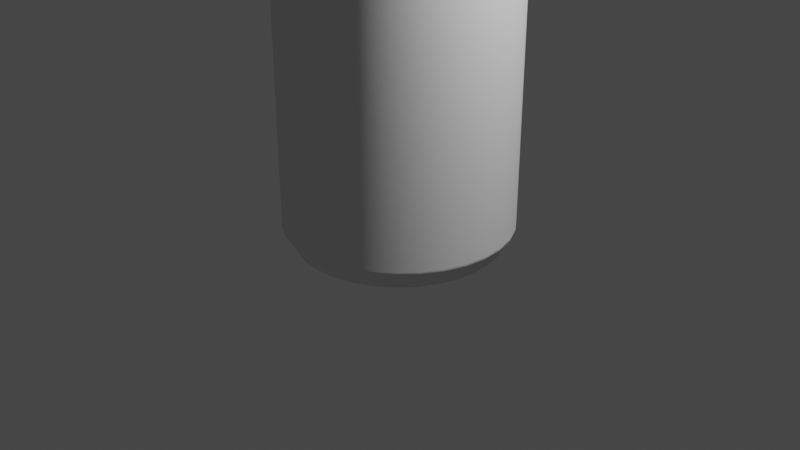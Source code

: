 # Source: Lata.blend  (saved by Blender 3.1.7; exported with 4.5.12 LTS)
import bpy
from mathutils import Matrix  # noqa: F401  (used for matrix-valued properties, if any)

bpy.ops.wm.read_factory_settings(use_empty=True)
scene = bpy.context.scene
scene.name = 'Scene'

# ---- collections
col_collection = bpy.data.collections.new('Collection'); scene.collection.children.link(col_collection)

# ---- world
world_world = bpy.data.worlds.new('World'); scene.world = world_world
world_world.use_nodes = True; world_world.node_tree.nodes.clear()
_N = world_world.node_tree.nodes; _L = world_world.node_tree.links
n0 = _N.new('ShaderNodeOutputWorld'); n0.name = 'World Output'; n0.location = (300, 300)
n1 = _N.new('ShaderNodeBackground'); n1.name = 'Background'; n1.location = (10, 300)
n1.inputs[0].default_value = (0.05088, 0.05088, 0.05088, 1.0)
_L.new(n1.outputs[0], n0.inputs[0])
n0.is_active_output = True
world_world.color = (0.05088, 0.05088, 0.05088)
world_world.use_sun_shadow = False
world_world.sun_shadow_jitter_overblur = 0.0

# ---- cameras
cam_camera = bpy.data.cameras.new('Camera')
cam_camera.clip_end = 100.0
cam_camera.ortho_scale = 7.314

# ---- lights
light_light = bpy.data.lights.new('Light', 'POINT')
light_light.transmission_factor = 0.0
light_light.energy = 1000.0
light_light.shadow_soft_size = 0.1
light_light.shadow_maximum_resolution = 0.006
light_light.use_absolute_resolution = True

# ---- meshes
me_cylinder = bpy.data.meshes.new('Cylinder')
me_cylinder.from_pydata([(2.664e-08, 0.1961, -1.542), (-3.777e-08, 1.029, 1.954), (0.03826, 0.1924, -1.542), (0.2007, 1.009, 1.954), (0.07506, 0.1812, -1.542), (0.3936, 0.9502, 1.954), (0.109, 0.1631, -1.542), (0.5714, 0.8552, 1.954), (0.1387, 0.1387, -1.542), (0.7273, 0.7273, 1.954), (0.1631, 0.109, -1.542), (0.8552, 0.5714, 1.954), (0.1812, 0.07506, -1.542), (0.9502, 0.3936, 1.954), (0.1924, 0.03826, -1.542), (1.009, 0.2007, 1.954), (0.1961, -2.031e-08, -1.542), (1.029, -4.801e-08, 1.954), (0.1924, -0.03826, -1.542), (1.009, -0.2007, 1.954), (0.1812, -0.07506, -1.542), (0.9502, -0.3936, 1.954), (0.1631, -0.109, -1.542), (0.8552, -0.5714, 1.954), (0.1387, -0.1387, -1.542), (0.7273, -0.7273, 1.954), (0.109, -0.1631, -1.542), (0.5714, -0.8552, 1.954), (0.07506, -0.1812, -1.542), (0.3936, -0.9502, 1.954), (0.03827, -0.1924, -1.542), (0.2007, -1.009, 1.954), (7.941e-09, -0.1961, -1.542), (-9.383e-08, -1.029, 1.954), (-0.03826, -0.1924, -1.542), (-0.2007, -1.009, 1.954), (-0.07506, -0.1812, -1.542), (-0.3936, -0.9502, 1.954), (-0.109, -0.1631, -1.542), (-0.5714, -0.8552, 1.954), (-0.1387, -0.1387, -1.542), (-0.7273, -0.7273, 1.954), (-0.1631, -0.109, -1.542), (-0.8552, -0.5714, 1.954), (-0.1812, -0.07506, -1.542), (-0.9502, -0.3936, 1.954), (-0.1924, -0.03827, -1.542), (-1.009, -0.2007, 1.954), (-0.1961, -6.991e-08, -1.542), (-1.029, 1.411e-08, 1.954), (-0.1924, 0.03826, -1.542), (-1.009, 0.2007, 1.954), (-0.1812, 0.07506, -1.542), (-0.9502, 0.3936, 1.954), (-0.1631, 0.109, -1.542), (-0.8552, 0.5714, 1.954), (-0.1387, 0.1387, -1.542), (-0.7273, 0.7273, 1.954), (-0.109, 0.1631, -1.542), (-0.5714, 0.8552, 1.954), (-0.07506, 0.1812, -1.542), (-0.3936, 0.9502, 1.954), (-0.03826, 0.1924, -1.542), (-0.2007, 1.009, 1.954), (0.2309, 1.161, 1.598), (0.0, 1.184, 1.598), (0.453, 1.094, 1.598), (0.6576, 0.9842, 1.598), (0.837, 0.837, 1.598), (0.9842, 0.6576, 1.598), (1.094, 0.453, 1.598), (1.161, 0.2309, 1.598), (1.184, -5.174e-08, 1.598), (1.161, -0.2309, 1.598), (1.094, -0.453, 1.598), (0.9842, -0.6576, 1.598), (0.837, -0.837, 1.598), (0.6576, -0.9842, 1.598), (0.453, -1.094, 1.598), (0.2309, -1.161, 1.598), (-1.035e-07, -1.184, 1.598), (-0.2309, -1.161, 1.598), (-0.453, -1.094, 1.598), (-0.6576, -0.9842, 1.598), (-0.837, -0.837, 1.598), (-0.9842, -0.6576, 1.598), (-1.094, -0.453, 1.598), (-1.161, -0.2309, 1.598), (-1.184, 1.411e-08, 1.598), (-1.161, 0.2309, 1.598), (-1.094, 0.453, 1.598), (-0.9842, 0.6576, 1.598), (-0.837, 0.837, 1.598), (-0.6576, 0.9842, 1.598), (-0.453, 1.094, 1.598), (-0.2309, 1.161, 1.598), (0.2186, 1.099, 1.718), (-1.486e-08, 1.121, 1.718), (0.4289, 1.035, 1.718), (0.6226, 0.9318, 1.718), (0.7924, 0.7924, 1.718), (0.9318, 0.6226, 1.718), (1.035, 0.4289, 1.718), (1.099, 0.2186, 1.718), (1.121, -5.009e-08, 1.718), (1.099, -0.2186, 1.718), (1.035, -0.4289, 1.718), (0.9318, -0.6226, 1.718), (0.7924, -0.7924, 1.718), (0.6226, -0.9318, 1.718), (0.4289, -1.035, 1.718), (0.2186, -1.099, 1.718), (-9.97e-08, -1.121, 1.718), (-0.2186, -1.099, 1.718), (-0.4289, -1.035, 1.718), (-0.6226, -0.9318, 1.718), (-0.7924, -0.7924, 1.718), (-0.9318, -0.6226, 1.718), (-1.035, -0.4289, 1.718), (-1.099, -0.2186, 1.718), (-1.121, 1.411e-08, 1.718), (-1.099, 0.2186, 1.718), (-1.035, 0.4289, 1.718), (-0.9318, 0.6226, 1.718), (-0.7924, 0.7924, 1.718), (-0.6226, 0.9318, 1.718), (-0.4289, 1.035, 1.718), (-0.2186, 1.099, 1.718), (0.2093, 1.052, 1.824), (-2.644e-08, 1.073, 1.824), (0.4106, 0.9914, 1.824), (0.5962, 0.8922, 1.824), (0.7588, 0.7588, 1.824), (0.8922, 0.5962, 1.824), (0.9914, 0.4106, 1.824), (1.052, 0.2093, 1.824), (1.073, -4.884e-08, 1.824), (1.052, -0.2093, 1.824), (0.9914, -0.4106, 1.824), (0.8922, -0.5962, 1.824), (0.7588, -0.7588, 1.824), (0.5962, -0.8922, 1.824), (0.4106, -0.9914, 1.824), (0.2093, -1.052, 1.824), (-9.65e-08, -1.073, 1.824), (-0.2093, -1.052, 1.824), (-0.4106, -0.9914, 1.824), (-0.5962, -0.8922, 1.824), (-0.7588, -0.7588, 1.824), (-0.8922, -0.5962, 1.824), (-0.9914, -0.4106, 1.824), (-1.052, -0.2093, 1.824), (-1.073, 1.411e-08, 1.824), (-1.052, 0.2093, 1.824), (-0.9914, 0.4106, 1.824), (-0.8922, 0.5962, 1.824), (-0.7588, 0.7588, 1.824), (-0.5962, 0.8922, 1.824), (-0.4106, 0.9914, 1.824), (-0.2093, 1.052, 1.824), (0.1852, 0.9312, 1.956), (-6.22e-08, 0.9495, 1.956), (0.3634, 0.8772, 1.956), (0.5275, 0.7895, 1.956), (0.6714, 0.6714, 1.956), (0.7895, 0.5275, 1.956), (0.8772, 0.3634, 1.956), (0.9312, 0.1852, 1.956), (0.9495, -4.657e-08, 1.956), (0.9312, -0.1852, 1.956), (0.8772, -0.3634, 1.956), (0.7895, -0.5275, 1.956), (0.6714, -0.6714, 1.956), (0.5275, -0.7895, 1.956), (0.3634, -0.8772, 1.956), (0.1852, -0.9312, 1.956), (-9.219e-08, -0.9495, 1.956), (-0.1852, -0.9312, 1.956), (-0.3634, -0.8772, 1.956), (-0.5275, -0.7895, 1.956), (-0.6714, -0.6714, 1.956), (-0.7895, -0.5275, 1.956), (-0.8772, -0.3634, 1.956), (-0.9312, -0.1852, 1.956), (-0.9495, 1.454e-08, 1.956), (-0.9312, 0.1852, 1.956), (-0.8772, 0.3634, 1.956), (-0.7895, 0.5275, 1.956), (-0.6714, 0.6714, 1.956), (-0.5275, 0.7895, 1.956), (-0.3634, 0.8772, 1.956), (-0.1852, 0.9312, 1.956), (-1.042, 1.506e-08, 1.976), (-1.022, 0.2032, 1.976), (0.8662, -0.5788, 1.976), (0.7366, -0.7366, 1.976), (-0.9625, 0.3987, 1.976), (0.5788, -0.8662, 1.976), (-0.8662, 0.5788, 1.976), (0.3987, -0.9625, 1.976), (-4.003e-08, 1.042, 1.976), (0.2032, 1.022, 1.976), (-0.7366, 0.7366, 1.976), (0.2032, -1.022, 1.976), (0.3987, 0.9625, 1.976), (-0.5788, 0.8662, 1.976), (-9.681e-08, -1.042, 1.976), (0.5788, 0.8662, 1.976), (-0.3987, 0.9625, 1.976), (-0.2032, -1.022, 1.976), (0.7366, 0.7366, 1.976), (-0.2032, 1.022, 1.976), (-0.3987, -0.9625, 1.976), (0.8662, 0.5788, 1.976), (-0.5788, -0.8662, 1.976), (0.9625, 0.3987, 1.976), (-0.7366, -0.7366, 1.976), (1.022, 0.2032, 1.976), (-0.8662, -0.5788, 1.976), (1.042, -4.786e-08, 1.976), (-0.9625, -0.3987, 1.976), (1.022, -0.2032, 1.976), (-1.022, -0.2032, 1.976), (0.9625, -0.3987, 1.976), (0.2007, 1.009, 1.999), (-4.127e-08, 1.029, 1.999), (0.3936, 0.9502, 1.999), (0.5714, 0.8552, 1.999), (0.7273, 0.7273, 1.999), (0.8552, 0.5714, 1.999), (0.9502, 0.3936, 1.999), (1.009, 0.2007, 1.999), (1.029, -4.801e-08, 1.999), (1.009, -0.2007, 1.999), (0.9502, -0.3936, 1.999), (0.8552, -0.5714, 1.999), (0.7273, -0.7273, 1.999), (0.5714, -0.8552, 1.999), (0.3936, -0.9502, 1.999), (0.2007, -1.009, 1.999), (-9.733e-08, -1.029, 1.999), (-0.2007, -1.009, 1.999), (-0.3936, -0.9502, 1.999), (-0.5714, -0.8552, 1.999), (-0.7273, -0.7273, 1.999), (-0.8552, -0.5714, 1.999), (-0.9502, -0.3936, 1.999), (-1.009, -0.2007, 1.999), (-1.029, 1.411e-08, 1.999), (-1.009, 0.2007, 1.999), (-0.9502, 0.3936, 1.999), (-0.8552, 0.5714, 1.999), (-0.7273, 0.7273, 1.999), (-0.5714, 0.8552, 1.999), (-0.3936, 0.9502, 1.999), (-0.2007, 1.009, 1.999), (0.1967, 0.9887, 1.999), (-4.664e-08, 1.008, 1.999), (0.3858, 0.9313, 1.999), (0.56, 0.8381, 1.999), (0.7128, 0.7128, 1.999), (0.8381, 0.56, 1.999), (0.9313, 0.3858, 1.999), (0.9887, 0.1967, 1.999), (1.008, -4.762e-08, 1.999), (0.9887, -0.1967, 1.999), (0.9313, -0.3858, 1.999), (0.8381, -0.56, 1.999), (0.7128, -0.7128, 1.999), (0.56, -0.8381, 1.999), (0.3858, -0.9313, 1.999), (0.1967, -0.9887, 1.999), (-9.587e-08, -1.008, 1.999), (-0.1967, -0.9887, 1.999), (-0.3858, -0.9313, 1.999), (-0.56, -0.8381, 1.999), (-0.7128, -0.7128, 1.999), (-0.8381, -0.56, 1.999), (-0.9313, -0.3858, 1.999), (-0.9887, -0.1967, 1.999), (-1.008, 1.419e-08, 1.999), (-0.9887, 0.1967, 1.999), (-0.9313, 0.3858, 1.999), (-0.8381, 0.56, 1.999), (-0.7128, 0.7128, 1.999), (-0.56, 0.8381, 1.999), (-0.3858, 0.9313, 1.999), (-0.1967, 0.9887, 1.999), (0.1944, 0.9771, 1.977), (-4.979e-08, 0.9962, 1.977), (0.3812, 0.9204, 1.977), (0.5535, 0.8283, 1.977), (0.7044, 0.7044, 1.977), (0.8283, 0.5535, 1.977), (0.9204, 0.3812, 1.977), (0.9771, 0.1944, 1.977), (0.9962, -4.745e-08, 1.977), (0.9771, -0.1944, 1.977), (0.9204, -0.3812, 1.977), (0.8283, -0.5535, 1.977), (0.7044, -0.7044, 1.977), (0.5535, -0.8283, 1.977), (0.3812, -0.9204, 1.977), (0.1944, -0.9771, 1.977), (-9.516e-08, -0.9962, 1.977), (-0.1944, -0.9771, 1.977), (-0.3812, -0.9204, 1.977), (-0.5535, -0.8283, 1.977), (-0.7044, -0.7044, 1.977), (-0.8283, -0.5535, 1.977), (-0.9204, -0.3812, 1.977), (-0.9771, -0.1944, 1.977), (-0.9962, 1.419e-08, 1.977), (-0.9771, 0.1944, 1.977), (-0.9204, 0.3812, 1.977), (-0.8283, 0.5535, 1.977), (-0.7044, 0.7044, 1.977), (-0.5535, 0.8283, 1.977), (-0.3812, 0.9204, 1.977), (-0.1944, 0.9771, 1.977), (0.0, 1.184, -1.598), (0.2309, 1.161, -1.598), (0.453, 1.094, -1.598), (0.6576, 0.9842, -1.598), (0.837, 0.837, -1.598), (0.9842, 0.6576, -1.598), (1.094, 0.453, -1.598), (1.161, 0.2309, -1.598), (1.184, -5.174e-08, -1.598), (1.161, -0.2309, -1.598), (1.094, -0.453, -1.598), (0.9842, -0.6576, -1.598), (0.837, -0.837, -1.598), (0.6576, -0.9842, -1.598), (0.453, -1.094, -1.598), (0.2309, -1.161, -1.598), (-1.035e-07, -1.184, -1.598), (-0.2309, -1.161, -1.598), (-0.453, -1.094, -1.598), (-0.6576, -0.9842, -1.598), (-0.837, -0.837, -1.598), (-0.9842, -0.6576, -1.598), (-1.094, -0.453, -1.598), (-1.161, -0.2309, -1.598), (-1.184, 1.411e-08, -1.598), (-1.161, 0.2309, -1.598), (-1.094, 0.453, -1.598), (-0.9842, 0.6576, -1.598), (-0.837, 0.837, -1.598), (-0.6576, 0.9842, -1.598), (-0.453, 1.094, -1.598), (-0.2309, 1.161, -1.598), (-1.505e-08, 1.119, -1.688), (0.2183, 1.097, -1.688), (0.4282, 1.034, -1.688), (0.6216, 0.9303, -1.688), (0.7912, 0.7912, -1.688), (0.9303, 0.6216, -1.688), (1.034, 0.4282, -1.688), (1.097, 0.2183, -1.688), (1.119, -5.349e-08, -1.688), (1.097, -0.2183, -1.688), (1.034, -0.4282, -1.688), (0.9303, -0.6216, -1.688), (0.7912, -0.7912, -1.688), (0.6216, -0.9303, -1.688), (0.4282, -1.034, -1.688), (0.2183, -1.097, -1.688), (-9.832e-08, -1.119, -1.688), (-0.2183, -1.097, -1.688), (-0.4282, -1.034, -1.688), (-0.6216, -0.9303, -1.688), (-0.7912, -0.7912, -1.688), (-0.9303, -0.6216, -1.688), (-1.034, -0.4282, -1.688), (-1.097, -0.2183, -1.688), (-1.119, 1.082e-08, -1.688), (-1.097, 0.2183, -1.688), (-1.034, 0.4282, -1.688), (-0.9303, 0.6216, -1.688), (-0.7912, 0.7912, -1.688), (-0.6216, 0.9303, -1.688), (-0.4282, 1.034, -1.688), (-0.2183, 1.097, -1.688), (-1.415e-08, 1.084, -1.752), (0.2115, 1.063, -1.752), (0.4149, 1.002, -1.752), (0.6024, 0.9016, -1.752), (0.7667, 0.7667, -1.752), (0.9016, 0.6024, -1.752), (1.002, 0.4149, -1.752), (1.063, 0.2115, -1.752), (1.084, -5.258e-08, -1.752), (1.063, -0.2115, -1.752), (1.002, -0.4149, -1.752), (0.9016, -0.6024, -1.752), (0.7667, -0.7667, -1.752), (0.6024, -0.9016, -1.752), (0.4149, -1.002, -1.752), (0.2115, -1.063, -1.752), (-9.625e-08, -1.084, -1.752), (-0.2115, -1.063, -1.752), (-0.4149, -1.002, -1.752), (-0.6024, -0.9016, -1.752), (-0.7667, -0.7667, -1.752), (-0.9016, -0.6024, -1.752), (-1.002, -0.4149, -1.752), (-1.063, -0.2115, -1.752), (-1.084, 1.082e-08, -1.752), (-1.063, 0.2115, -1.752), (-1.002, 0.4149, -1.752), (-0.9016, 0.6024, -1.752), (-0.7667, 0.7667, -1.752), (-0.6024, 0.9016, -1.752), (-0.4149, 1.002, -1.752), (-0.2115, 1.063, -1.752), (-1.513e-08, 1.066, -1.793), (0.208, 1.046, -1.793), (0.4081, 0.9852, -1.793), (0.5924, 0.8866, -1.793), (0.754, 0.754, -1.793), (0.8866, 0.5924, -1.793), (0.9852, 0.4081, -1.793), (1.046, 0.208, -1.793), (1.066, -5.432e-08, -1.793), (1.046, -0.208, -1.793), (0.9852, -0.4081, -1.793), (0.8866, -0.5924, -1.793), (0.754, -0.754, -1.793), (0.5924, -0.8866, -1.793), (0.4081, -0.9852, -1.793), (0.208, -1.046, -1.793), (-9.807e-08, -1.066, -1.793), (-0.208, -1.046, -1.793), (-0.4081, -0.9852, -1.793), (-0.5924, -0.8866, -1.793), (-0.754, -0.754, -1.793), (-0.8866, -0.5924, -1.793), (-0.9852, -0.4081, -1.793), (-1.046, -0.208, -1.793), (-1.066, 9.322e-09, -1.793), (-1.046, 0.208, -1.793), (-0.9852, 0.4081, -1.793), (-0.8866, 0.5924, -1.793), (-0.754, 0.754, -1.793), (-0.5924, 0.8866, -1.793), (-0.4081, 0.9852, -1.793), (-0.208, 1.046, -1.793), (-1.399e-08, 1.023, -1.818), (0.1996, 1.003, -1.818), (0.3915, 0.9451, -1.818), (0.5683, 0.8505, -1.818), (0.7233, 0.7233, -1.818), (0.8505, 0.5683, -1.818), (0.9451, 0.3915, -1.818), (1.003, 0.1996, -1.818), (1.023, -5.302e-08, -1.818), (1.003, -0.1996, -1.818), (0.9451, -0.3915, -1.818), (0.8505, -0.5683, -1.818), (0.7233, -0.7233, -1.818), (0.5683, -0.8505, -1.818), (0.3915, -0.9451, -1.818), (0.1996, -1.003, -1.818), (-9.531e-08, -1.023, -1.818), (-0.1996, -1.003, -1.818), (-0.3915, -0.9451, -1.818), (-0.5683, -0.8505, -1.818), (-0.7233, -0.7233, -1.818), (-0.8505, -0.5683, -1.818), (-0.9451, -0.3915, -1.818), (-1.003, -0.1996, -1.818), (-1.023, 9.322e-09, -1.818), (-1.003, 0.1996, -1.818), (-0.9451, 0.3915, -1.818), (-0.8505, 0.5683, -1.818), (-0.7233, 0.7233, -1.818), (-0.5683, 0.8505, -1.818), (-0.3915, 0.9451, -1.818), (-0.1996, 1.003, -1.818), (-1.281e-08, 0.9878, -1.818), (0.1927, 0.9688, -1.818), (0.378, 0.9126, -1.818), (0.5488, 0.8213, -1.818), (0.6985, 0.6985, -1.818), (0.8213, 0.5488, -1.818), (0.9126, 0.378, -1.818), (0.9688, 0.1927, -1.818), (0.9878, -5.197e-08, -1.818), (0.9688, -0.1927, -1.818), (0.9126, -0.378, -1.818), (0.8213, -0.5488, -1.818), (0.6985, -0.6985, -1.818), (0.5488, -0.8213, -1.818), (0.378, -0.9126, -1.818), (0.1927, -0.9688, -1.818), (-9.32e-08, -0.9878, -1.818), (-0.1927, -0.9688, -1.818), (-0.378, -0.9126, -1.818), (-0.5488, -0.8213, -1.818), (-0.6985, -0.6985, -1.818), (-0.8213, -0.5488, -1.818), (-0.9126, -0.378, -1.818), (-0.9688, -0.1927, -1.818), (-0.9878, 9.322e-09, -1.818), (-0.9688, 0.1927, -1.818), (-0.9126, 0.378, -1.818), (-0.8213, 0.5488, -1.818), (-0.6985, 0.6985, -1.818), (-0.5488, 0.8213, -1.818), (-0.378, 0.9126, -1.818), (-0.1927, 0.9688, -1.818), (-1.181e-08, 0.9498, -1.79), (0.1853, 0.9316, -1.79), (0.3635, 0.8775, -1.79), (0.5277, 0.7897, -1.79), (0.6716, 0.6716, -1.79), (0.7897, 0.5277, -1.79), (0.8775, 0.3635, -1.79), (0.9316, 0.1853, -1.79), (0.9498, -5.155e-08, -1.79), (0.9316, -0.1853, -1.79), (0.8775, -0.3635, -1.79), (0.7897, -0.5277, -1.79), (0.6716, -0.6716, -1.79), (0.5277, -0.7897, -1.79), (0.3635, -0.8775, -1.79), (0.1853, -0.9316, -1.79), (-9.05e-08, -0.9498, -1.79), (-0.1853, -0.9316, -1.79), (-0.3635, -0.8775, -1.79), (-0.5277, -0.7897, -1.79), (-0.6716, -0.6716, -1.79), (-0.7897, -0.5277, -1.79), (-0.8775, -0.3635, -1.79), (-0.9316, -0.1853, -1.79), (-0.9498, 9.322e-09, -1.79), (-0.9316, 0.1853, -1.79), (-0.8775, 0.3635, -1.79), (-0.7897, 0.5277, -1.79), (-0.6716, 0.6716, -1.79), (-0.5277, 0.7897, -1.79), (-0.3635, 0.8775, -1.79), (-0.1853, 0.9316, -1.79), (-9.79e-09, 0.8897, -1.753), (0.1736, 0.8726, -1.753), (0.3405, 0.822, -1.753), (0.4943, 0.7398, -1.753), (0.6291, 0.6291, -1.753), (0.7398, 0.4943, -1.753), (0.822, 0.3405, -1.753), (0.8726, 0.1736, -1.753), (0.8897, -5.087e-08, -1.753), (0.8726, -0.1736, -1.753), (0.822, -0.3405, -1.753), (0.7398, -0.4943, -1.753), (0.6291, -0.6291, -1.753), (0.4943, -0.7398, -1.753), (0.3405, -0.822, -1.753), (0.1736, -0.8726, -1.753), (-8.668e-08, -0.8897, -1.753), (-0.1736, -0.8726, -1.753), (-0.3405, -0.822, -1.753), (-0.4943, -0.7398, -1.753), (-0.6291, -0.6291, -1.753), (-0.7398, -0.4943, -1.753), (-0.822, -0.3405, -1.753), (-0.8726, -0.1736, -1.753), (-0.8897, 9.097e-09, -1.753), (-0.8726, 0.1736, -1.753), (-0.822, 0.3405, -1.753), (-0.7398, 0.4943, -1.753), (-0.6291, 0.6291, -1.753), (-0.4943, 0.7398, -1.753), (-0.3405, 0.822, -1.753), (-0.1736, 0.8726, -1.753), (-5.671e-09, 0.7797, -1.696), (0.1521, 0.7647, -1.696), (0.2984, 0.7203, -1.696), (0.4332, 0.6483, -1.696), (0.5513, 0.5513, -1.696), (0.6483, 0.4332, -1.696), (0.7203, 0.2984, -1.696), (0.7647, 0.1521, -1.696), (0.7797, -5.005e-08, -1.696), (0.7647, -0.1521, -1.696), (0.7203, -0.2984, -1.696), (0.6483, -0.4332, -1.696), (0.5513, -0.5513, -1.696), (0.4332, -0.6483, -1.696), (0.2984, -0.7203, -1.696), (0.1521, -0.7647, -1.696), (-7.885e-08, -0.7797, -1.696), (-0.1521, -0.7647, -1.696), (-0.2984, -0.7203, -1.696), (-0.4332, -0.6483, -1.696), (-0.5513, -0.5513, -1.696), (-0.6483, -0.4332, -1.696), (-0.7203, -0.2984, -1.696), (-0.7647, -0.1521, -1.696), (-0.7797, 8.273e-09, -1.696), (-0.7647, 0.1521, -1.696), (-0.7203, 0.2984, -1.696), (-0.6483, 0.4332, -1.696), (-0.5513, 0.5513, -1.696), (-0.4332, 0.6483, -1.696), (-0.2984, 0.7203, -1.696), (-0.1521, 0.7647, -1.696), (-6.372e-10, 0.6452, -1.641), (0.1259, 0.6328, -1.641), (0.2469, 0.5961, -1.641), (0.3585, 0.5365, -1.641), (0.4562, 0.4562, -1.641), (0.5365, 0.3585, -1.641), (0.5961, 0.2469, -1.641), (0.6328, 0.1259, -1.641), (0.6452, -5.005e-08, -1.641), (0.6328, -0.1259, -1.641), (0.5961, -0.2469, -1.641), (0.5365, -0.3585, -1.641), (0.4562, -0.4562, -1.641), (0.3585, -0.5365, -1.641), (0.2469, -0.5961, -1.641), (0.1259, -0.6328, -1.641), (-6.828e-08, -0.6452, -1.641), (-0.1259, -0.6328, -1.641), (-0.2469, -0.5961, -1.641), (-0.3585, -0.5365, -1.641), (-0.4562, -0.4562, -1.641), (-0.5365, -0.3585, -1.641), (-0.5961, -0.2469, -1.641), (-0.6328, -0.1259, -1.641), (-0.6452, 5.756e-09, -1.641), (-0.6328, 0.1259, -1.641), (-0.5961, 0.2469, -1.641), (-0.5365, 0.3585, -1.641), (-0.4562, 0.4562, -1.641), (-0.3585, 0.5365, -1.641), (-0.2469, 0.5961, -1.641), (-0.1259, 0.6328, -1.641), (4.95e-09, 0.496, -1.595), (0.09676, 0.4865, -1.595), (0.1898, 0.4582, -1.595), (0.2756, 0.4124, -1.595), (0.3507, 0.3507, -1.595), (0.4124, 0.2756, -1.595), (0.4582, 0.1898, -1.595), (0.4865, 0.09676, -1.595), (0.496, -5.172e-08, -1.595), (0.4865, -0.09676, -1.595), (0.4582, -0.1898, -1.595), (0.4124, -0.2756, -1.595), (0.3507, -0.3507, -1.595), (0.2756, -0.4124, -1.595), (0.1898, -0.4582, -1.595), (0.09676, -0.4865, -1.595), (-5.431e-08, -0.496, -1.595), (-0.09676, -0.4865, -1.595), (-0.1898, -0.4582, -1.595), (-0.2756, -0.4124, -1.595), (-0.3507, -0.3507, -1.595), (-0.4124, -0.2756, -1.595), (-0.4582, -0.1898, -1.595), (-0.4865, -0.09676, -1.595), (-0.496, 1.845e-09, -1.595), (-0.4865, 0.09676, -1.595), (-0.4582, 0.1898, -1.595), (-0.4124, 0.2756, -1.595), (-0.3507, 0.3507, -1.595), (-0.2756, 0.4124, -1.595), (-0.1898, 0.4582, -1.595), (-0.09676, 0.4865, -1.595), (1.437e-08, 0.3386, -1.557), (0.06606, 0.3321, -1.557), (0.1296, 0.3129, -1.557), (0.1881, 0.2816, -1.557), (0.2394, 0.2394, -1.557), (0.2816, 0.1881, -1.557), (0.3129, 0.1296, -1.557), (0.3321, 0.06606, -1.557), (0.3386, -5.231e-08, -1.557), (0.3321, -0.06606, -1.557), (0.3129, -0.1296, -1.557), (0.2816, -0.1881, -1.557), (0.2394, -0.2394, -1.557), (0.1881, -0.2816, -1.557), (0.1296, -0.3129, -1.557), (0.06606, -0.3321, -1.557), (-1.073e-08, -0.3386, -1.557), (-0.06606, -0.3321, -1.557), (-0.1296, -0.3129, -1.557), (-0.1881, -0.2816, -1.557), (-0.2394, -0.2394, -1.557), (-0.2816, -0.1881, -1.557), (-0.3129, -0.1296, -1.557), (-0.3321, -0.06606, -1.557), (-0.3386, -2.937e-08, -1.557), (-0.3321, 0.06606, -1.557), (-0.3129, 0.1296, -1.557), (-0.2816, 0.1881, -1.557), (-0.2394, 0.2394, -1.557), (-0.1881, 0.2816, -1.557), (-0.1296, 0.3129, -1.557), (-0.06606, 0.3321, -1.557), (0.0, 1.184, -1.574), (0.0, 1.184, 1.574), (0.2309, 1.161, 1.574), (0.2309, 1.161, -1.574), (0.453, 1.094, 1.574), (0.453, 1.094, -1.574), (0.6576, 0.9842, 1.574), (0.6576, 0.9842, -1.574), (0.837, 0.837, 1.574), (0.837, 0.837, -1.574), (0.9842, 0.6576, 1.574), (0.9842, 0.6576, -1.574), (1.094, 0.453, 1.574), (1.094, 0.453, -1.574), (1.161, 0.2309, 1.574), (1.161, 0.2309, -1.574), (1.184, -5.174e-08, 1.574), (1.184, -5.174e-08, -1.574), (1.161, -0.2309, 1.574), (1.161, -0.2309, -1.574), (1.094, -0.453, 1.574), (1.094, -0.453, -1.574), (0.9842, -0.6576, 1.574), (0.9842, -0.6576, -1.574), (0.837, -0.837, 1.574), (0.837, -0.837, -1.574), (0.6576, -0.9842, 1.574), (0.6576, -0.9842, -1.574), (0.453, -1.094, 1.574), (0.453, -1.094, -1.574), (0.2309, -1.161, 1.574), (0.2309, -1.161, -1.574), (-1.035e-07, -1.184, 1.574), (-1.035e-07, -1.184, -1.574), (-0.2309, -1.161, 1.574), (-0.2309, -1.161, -1.574), (-0.453, -1.094, 1.574), (-0.453, -1.094, -1.574), (-0.6576, -0.9842, 1.574), (-0.6576, -0.9842, -1.574), (-0.837, -0.837, 1.574), (-0.837, -0.837, -1.574), (-0.9842, -0.6576, 1.574), (-0.9842, -0.6576, -1.574), (-1.094, -0.453, 1.574), (-1.094, -0.453, -1.574), (-1.161, -0.2309, 1.574), (-1.161, -0.2309, -1.574), (-1.184, 1.411e-08, 1.574), (-1.184, 1.411e-08, -1.574), (-1.161, 0.2309, 1.574), (-1.161, 0.2309, -1.574), (-1.094, 0.453, 1.574), (-1.094, 0.453, -1.574), (-0.9842, 0.6576, 1.574), (-0.9842, 0.6576, -1.574), (-0.837, 0.837, 1.574), (-0.837, 0.837, -1.574), (-0.6576, 0.9842, 1.574), (-0.6576, 0.9842, -1.574), (-0.453, 1.094, 1.574), (-0.453, 1.094, -1.574), (-0.2309, 1.161, 1.574), (-0.2309, 1.161, -1.574), (-2.176e-09, 1.174, 1.616), (0.2291, 1.152, 1.616), (0.4494, 1.085, 1.616), (0.6525, 0.9765, 1.616), (0.8304, 0.8304, 1.616), (0.9765, 0.6525, 1.616), (1.085, 0.4494, 1.616), (1.152, 0.2291, 1.616), (1.174, -5.15e-08, 1.616), (1.152, -0.2291, 1.616), (1.085, -0.4494, 1.616), (0.9765, -0.6525, 1.616), (0.8304, -0.8304, 1.616), (0.6525, -0.9765, 1.616), (0.4494, -1.085, 1.616), (0.2291, -1.152, 1.616), (-1.029e-07, -1.174, 1.616), (-0.2291, -1.152, 1.616), (-0.4494, -1.085, 1.616), (-0.6525, -0.9765, 1.616), (-0.8304, -0.8304, 1.616), (-0.9765, -0.6525, 1.616), (-1.085, -0.4494, 1.616), (-1.152, -0.2291, 1.616), (-1.174, 1.411e-08, 1.616), (-1.152, 0.2291, 1.616), (-1.085, 0.4494, 1.616), (-0.9765, 0.6525, 1.616), (-0.8304, 0.8304, 1.616), (-0.6525, 0.9765, 1.616), (-0.4494, 1.085, 1.616), (-0.2291, 1.152, 1.616), (-3.675e-08, 1.033, 1.942), (0.2014, 1.013, 1.942), (0.3951, 0.954, 1.942), (0.5737, 0.8585, 1.942), (0.7301, 0.7301, 1.942), (0.8585, 0.5737, 1.942), (0.954, 0.3951, 1.942), (1.013, 0.2014, 1.942), (1.033, -4.808e-08, 1.942), (1.013, -0.2014, 1.942), (0.954, -0.3951, 1.942), (0.8585, -0.5737, 1.942), (0.7301, -0.7301, 1.942), (0.5737, -0.8585, 1.942), (0.3951, -0.954, 1.942), (0.2014, -1.013, 1.942), (-9.407e-08, -1.033, 1.942), (-0.2014, -1.013, 1.942), (-0.3951, -0.954, 1.942), (-0.5737, -0.8585, 1.942), (-0.7301, -0.7301, 1.942), (-0.8585, -0.5737, 1.942), (-0.954, -0.3951, 1.942), (-1.013, -0.2014, 1.942), (-1.033, 1.411e-08, 1.942), (-1.013, 0.2014, 1.942), (-0.954, 0.3951, 1.942), (-0.8585, 0.5737, 1.942), (-0.7301, 0.7301, 1.942), (-0.5737, 0.8585, 1.942), (-0.3951, 0.954, 1.942), (-0.2014, 1.013, 1.942), (-5.91e-08, 0.9612, 1.962), (0.1875, 0.9427, 1.962), (0.3678, 0.888, 1.962), (0.534, 0.7992, 1.962), (0.6797, 0.6797, 1.962), (0.7992, 0.534, 1.962), (0.888, 0.3678, 1.962), (0.9427, 0.1875, 1.962), (0.9612, -4.679e-08, 1.962), (0.9427, -0.1875, 1.962), (0.888, -0.3678, 1.962), (0.7992, -0.534, 1.962), (0.6797, -0.6797, 1.962), (0.534, -0.7992, 1.962), (0.3678, -0.888, 1.962), (0.1875, -0.9427, 1.962), (-9.293e-08, -0.9612, 1.962), (-0.1875, -0.9427, 1.962), (-0.3678, -0.888, 1.962), (-0.534, -0.7992, 1.962), (-0.6797, -0.6797, 1.962), (-0.7992, -0.534, 1.962), (-0.888, -0.3678, 1.962), (-0.9427, -0.1875, 1.962), (-0.9612, 1.445e-08, 1.962), (-0.9427, 0.1875, 1.962), (-0.888, 0.3678, 1.962), (-0.7992, 0.534, 1.962), (-0.6797, 0.6797, 1.962), (-0.534, 0.7992, 1.962), (-0.3678, 0.888, 1.962), (-0.1875, 0.9427, 1.962), (0.229, 1.151, -1.612), (-2.344e-09, 1.174, -1.612), (0.4491, 1.084, -1.612), (0.652, 0.9758, -1.612), (0.8298, 0.8298, -1.612), (0.9758, 0.652, -1.612), (1.084, 0.4491, -1.612), (1.151, 0.229, -1.612), (1.174, -5.201e-08, -1.612), (1.151, -0.229, -1.612), (1.084, -0.4491, -1.612), (0.9758, -0.652, -1.612), (0.8298, -0.8298, -1.612), (0.652, -0.9758, -1.612), (0.4491, -1.084, -1.612), (0.229, -1.151, -1.612), (-1.027e-07, -1.174, -1.612), (-0.229, -1.151, -1.612), (-0.4491, -1.084, -1.612), (-0.652, -0.9758, -1.612), (-0.8298, -0.8298, -1.612), (-0.9758, -0.652, -1.612), (-1.084, -0.4491, -1.612), (-1.151, -0.229, -1.612), (-1.174, 1.36e-08, -1.612), (-1.151, 0.229, -1.612), (-1.084, 0.4491, -1.612), (-0.9758, 0.652, -1.612), (-0.8298, 0.8298, -1.612), (-0.652, 0.9758, -1.612), (-0.4491, 1.084, -1.612), (-0.229, 1.151, -1.612)], [], [(705, 65, 64, 706), (706, 64, 66, 708), (708, 66, 67, 710), (710, 67, 68, 712), (712, 68, 69, 714), (714, 69, 70, 716), (716, 70, 71, 718), (718, 71, 72, 720), (720, 72, 73, 722), (722, 73, 74, 724), (724, 74, 75, 726), (726, 75, 76, 728), (728, 76, 77, 730), (730, 77, 78, 732), (732, 78, 79, 734), (734, 79, 80, 736), (736, 80, 81, 738), (738, 81, 82, 740), (740, 82, 83, 742), (742, 83, 84, 744), (744, 84, 85, 746), (746, 85, 86, 748), (748, 86, 87, 750), (750, 87, 88, 752), (752, 88, 89, 754), (754, 89, 90, 756), (756, 90, 91, 758), (758, 91, 92, 760), (760, 92, 93, 762), (762, 93, 94, 764), (193, 192, 248, 249), (764, 94, 95, 766), (766, 95, 65, 705), (0, 2, 4, 6, 8, 10, 12, 14, 16, 18, 20, 22, 24, 26, 28, 30, 32, 34, 36, 38, 40, 42, 44, 46, 48, 50, 52, 54, 56, 58, 60, 62), (768, 769, 64, 65), (769, 770, 66, 64), (770, 771, 67, 66), (771, 772, 68, 67), (772, 773, 69, 68), (773, 774, 70, 69), (774, 775, 71, 70), (775, 776, 72, 71), (776, 777, 73, 72), (777, 778, 74, 73), (778, 779, 75, 74), (779, 780, 76, 75), (780, 781, 77, 76), (781, 782, 78, 77), (782, 783, 79, 78), (783, 784, 80, 79), (784, 785, 81, 80), (785, 786, 82, 81), (786, 787, 83, 82), (787, 788, 84, 83), (788, 789, 85, 84), (789, 790, 86, 85), (790, 791, 87, 86), (791, 792, 88, 87), (792, 793, 89, 88), (793, 794, 90, 89), (794, 795, 91, 90), (795, 796, 92, 91), (796, 797, 93, 92), (797, 798, 94, 93), (798, 799, 95, 94), (799, 768, 65, 95), (129, 128, 96, 97), (128, 130, 98, 96), (130, 131, 99, 98), (131, 132, 100, 99), (132, 133, 101, 100), (133, 134, 102, 101), (134, 135, 103, 102), (135, 136, 104, 103), (136, 137, 105, 104), (137, 138, 106, 105), (138, 139, 107, 106), (139, 140, 108, 107), (140, 141, 109, 108), (141, 142, 110, 109), (142, 143, 111, 110), (143, 144, 112, 111), (144, 145, 113, 112), (145, 146, 114, 113), (146, 147, 115, 114), (147, 148, 116, 115), (148, 149, 117, 116), (149, 150, 118, 117), (150, 151, 119, 118), (151, 152, 120, 119), (152, 153, 121, 120), (153, 154, 122, 121), (154, 155, 123, 122), (155, 156, 124, 123), (156, 157, 125, 124), (157, 158, 126, 125), (158, 159, 127, 126), (159, 129, 97, 127), (800, 801, 128, 129), (801, 802, 130, 128), (802, 803, 131, 130), (803, 804, 132, 131), (804, 805, 133, 132), (805, 806, 134, 133), (806, 807, 135, 134), (807, 808, 136, 135), (808, 809, 137, 136), (809, 810, 138, 137), (810, 811, 139, 138), (811, 812, 140, 139), (812, 813, 141, 140), (813, 814, 142, 141), (814, 815, 143, 142), (815, 816, 144, 143), (816, 817, 145, 144), (817, 818, 146, 145), (818, 819, 147, 146), (819, 820, 148, 147), (820, 821, 149, 148), (821, 822, 150, 149), (822, 823, 151, 150), (823, 824, 152, 151), (824, 825, 153, 152), (825, 826, 154, 153), (826, 827, 155, 154), (827, 828, 156, 155), (828, 829, 157, 156), (829, 830, 158, 157), (830, 831, 159, 158), (831, 800, 129, 159), (160, 161, 191, 190, 189, 188, 187, 186, 185, 184, 183, 182, 181, 180, 179, 178, 177, 176, 175, 174, 173, 172, 171, 170, 169, 168, 167, 166, 165, 164, 163, 162), (195, 194, 235, 236), (196, 193, 249, 250), (197, 195, 236, 237), (198, 196, 250, 251), (199, 197, 237, 238), (201, 200, 225, 224), (202, 198, 251, 252), (203, 199, 238, 239), (204, 201, 224, 226), (205, 202, 252, 253), (206, 203, 239, 240), (207, 204, 226, 227), (208, 205, 253, 254), (209, 206, 240, 241), (210, 207, 227, 228), (211, 208, 254, 255), (212, 209, 241, 242), (213, 210, 228, 229), (200, 211, 255, 225), (214, 212, 242, 243), (215, 213, 229, 230), (216, 214, 243, 244), (217, 215, 230, 231), (218, 216, 244, 245), (219, 217, 231, 232), (220, 218, 245, 246), (221, 219, 232, 233), (222, 220, 246, 247), (223, 221, 233, 234), (192, 222, 247, 248), (194, 223, 234, 235), (23, 21, 223, 194), (49, 47, 222, 192), (21, 19, 221, 223), (47, 45, 220, 222), (19, 17, 219, 221), (45, 43, 218, 220), (17, 15, 217, 219), (43, 41, 216, 218), (15, 13, 215, 217), (41, 39, 214, 216), (13, 11, 213, 215), (39, 37, 212, 214), (1, 63, 211, 200), (11, 9, 210, 213), (37, 35, 209, 212), (63, 61, 208, 211), (9, 7, 207, 210), (35, 33, 206, 209), (61, 59, 205, 208), (7, 5, 204, 207), (33, 31, 203, 206), (59, 57, 202, 205), (5, 3, 201, 204), (31, 29, 199, 203), (57, 55, 198, 202), (3, 1, 200, 201), (29, 27, 197, 199), (55, 53, 196, 198), (27, 25, 195, 197), (53, 51, 193, 196), (25, 23, 194, 195), (51, 49, 192, 193), (257, 256, 224, 225), (256, 258, 226, 224), (258, 259, 227, 226), (259, 260, 228, 227), (260, 261, 229, 228), (261, 262, 230, 229), (262, 263, 231, 230), (263, 264, 232, 231), (264, 265, 233, 232), (265, 266, 234, 233), (266, 267, 235, 234), (267, 268, 236, 235), (268, 269, 237, 236), (269, 270, 238, 237), (270, 271, 239, 238), (271, 272, 240, 239), (272, 273, 241, 240), (273, 274, 242, 241), (274, 275, 243, 242), (275, 276, 244, 243), (276, 277, 245, 244), (277, 278, 246, 245), (278, 279, 247, 246), (279, 280, 248, 247), (280, 281, 249, 248), (281, 282, 250, 249), (282, 283, 251, 250), (283, 284, 252, 251), (284, 285, 253, 252), (285, 286, 254, 253), (286, 287, 255, 254), (287, 257, 225, 255), (289, 288, 256, 257), (288, 290, 258, 256), (290, 291, 259, 258), (291, 292, 260, 259), (292, 293, 261, 260), (293, 294, 262, 261), (294, 295, 263, 262), (295, 296, 264, 263), (296, 297, 265, 264), (297, 298, 266, 265), (298, 299, 267, 266), (299, 300, 268, 267), (300, 301, 269, 268), (301, 302, 270, 269), (302, 303, 271, 270), (303, 304, 272, 271), (304, 305, 273, 272), (305, 306, 274, 273), (306, 307, 275, 274), (307, 308, 276, 275), (308, 309, 277, 276), (309, 310, 278, 277), (310, 311, 279, 278), (311, 312, 280, 279), (312, 313, 281, 280), (313, 314, 282, 281), (314, 315, 283, 282), (315, 316, 284, 283), (316, 317, 285, 284), (317, 318, 286, 285), (318, 319, 287, 286), (319, 289, 257, 287), (832, 833, 288, 289), (833, 834, 290, 288), (834, 835, 291, 290), (835, 836, 292, 291), (836, 837, 293, 292), (837, 838, 294, 293), (838, 839, 295, 294), (839, 840, 296, 295), (840, 841, 297, 296), (841, 842, 298, 297), (842, 843, 299, 298), (843, 844, 300, 299), (844, 845, 301, 300), (845, 846, 302, 301), (846, 847, 303, 302), (847, 848, 304, 303), (848, 849, 305, 304), (849, 850, 306, 305), (850, 851, 307, 306), (851, 852, 308, 307), (852, 853, 309, 308), (853, 854, 310, 309), (854, 855, 311, 310), (855, 856, 312, 311), (856, 857, 313, 312), (857, 858, 314, 313), (858, 859, 315, 314), (859, 860, 316, 315), (860, 861, 317, 316), (861, 862, 318, 317), (862, 863, 319, 318), (863, 832, 289, 319), (864, 865, 320, 321), (866, 864, 321, 322), (867, 866, 322, 323), (868, 867, 323, 324), (869, 868, 324, 325), (870, 869, 325, 326), (871, 870, 326, 327), (872, 871, 327, 328), (873, 872, 328, 329), (874, 873, 329, 330), (875, 874, 330, 331), (876, 875, 331, 332), (877, 876, 332, 333), (878, 877, 333, 334), (879, 878, 334, 335), (880, 879, 335, 336), (881, 880, 336, 337), (882, 881, 337, 338), (883, 882, 338, 339), (884, 883, 339, 340), (885, 884, 340, 341), (886, 885, 341, 342), (887, 886, 342, 343), (888, 887, 343, 344), (889, 888, 344, 345), (890, 889, 345, 346), (891, 890, 346, 347), (892, 891, 347, 348), (893, 892, 348, 349), (894, 893, 349, 350), (895, 894, 350, 351), (865, 895, 351, 320), (385, 384, 352, 353), (386, 385, 353, 354), (387, 386, 354, 355), (388, 387, 355, 356), (389, 388, 356, 357), (390, 389, 357, 358), (391, 390, 358, 359), (392, 391, 359, 360), (393, 392, 360, 361), (394, 393, 361, 362), (395, 394, 362, 363), (396, 395, 363, 364), (397, 396, 364, 365), (398, 397, 365, 366), (399, 398, 366, 367), (400, 399, 367, 368), (401, 400, 368, 369), (402, 401, 369, 370), (403, 402, 370, 371), (404, 403, 371, 372), (405, 404, 372, 373), (406, 405, 373, 374), (407, 406, 374, 375), (408, 407, 375, 376), (409, 408, 376, 377), (410, 409, 377, 378), (411, 410, 378, 379), (412, 411, 379, 380), (413, 412, 380, 381), (414, 413, 381, 382), (415, 414, 382, 383), (384, 415, 383, 352), (417, 416, 384, 385), (418, 417, 385, 386), (419, 418, 386, 387), (420, 419, 387, 388), (421, 420, 388, 389), (422, 421, 389, 390), (423, 422, 390, 391), (424, 423, 391, 392), (425, 424, 392, 393), (426, 425, 393, 394), (427, 426, 394, 395), (428, 427, 395, 396), (429, 428, 396, 397), (430, 429, 397, 398), (431, 430, 398, 399), (432, 431, 399, 400), (433, 432, 400, 401), (434, 433, 401, 402), (435, 434, 402, 403), (436, 435, 403, 404), (437, 436, 404, 405), (438, 437, 405, 406), (439, 438, 406, 407), (440, 439, 407, 408), (441, 440, 408, 409), (442, 441, 409, 410), (443, 442, 410, 411), (444, 443, 411, 412), (445, 444, 412, 413), (446, 445, 413, 414), (447, 446, 414, 415), (416, 447, 415, 384), (449, 448, 416, 417), (450, 449, 417, 418), (451, 450, 418, 419), (452, 451, 419, 420), (453, 452, 420, 421), (454, 453, 421, 422), (455, 454, 422, 423), (456, 455, 423, 424), (457, 456, 424, 425), (458, 457, 425, 426), (459, 458, 426, 427), (460, 459, 427, 428), (461, 460, 428, 429), (462, 461, 429, 430), (463, 462, 430, 431), (464, 463, 431, 432), (465, 464, 432, 433), (466, 465, 433, 434), (467, 466, 434, 435), (468, 467, 435, 436), (469, 468, 436, 437), (470, 469, 437, 438), (471, 470, 438, 439), (472, 471, 439, 440), (473, 472, 440, 441), (474, 473, 441, 442), (475, 474, 442, 443), (476, 475, 443, 444), (477, 476, 444, 445), (478, 477, 445, 446), (479, 478, 446, 447), (448, 479, 447, 416), (481, 480, 448, 449), (482, 481, 449, 450), (483, 482, 450, 451), (484, 483, 451, 452), (485, 484, 452, 453), (486, 485, 453, 454), (487, 486, 454, 455), (488, 487, 455, 456), (489, 488, 456, 457), (490, 489, 457, 458), (491, 490, 458, 459), (492, 491, 459, 460), (493, 492, 460, 461), (494, 493, 461, 462), (495, 494, 462, 463), (496, 495, 463, 464), (497, 496, 464, 465), (498, 497, 465, 466), (499, 498, 466, 467), (500, 499, 467, 468), (501, 500, 468, 469), (502, 501, 469, 470), (503, 502, 470, 471), (504, 503, 471, 472), (505, 504, 472, 473), (506, 505, 473, 474), (507, 506, 474, 475), (508, 507, 475, 476), (509, 508, 476, 477), (510, 509, 477, 478), (511, 510, 478, 479), (480, 511, 479, 448), (513, 512, 480, 481), (514, 513, 481, 482), (515, 514, 482, 483), (516, 515, 483, 484), (517, 516, 484, 485), (518, 517, 485, 486), (519, 518, 486, 487), (520, 519, 487, 488), (521, 520, 488, 489), (522, 521, 489, 490), (523, 522, 490, 491), (524, 523, 491, 492), (525, 524, 492, 493), (526, 525, 493, 494), (527, 526, 494, 495), (528, 527, 495, 496), (529, 528, 496, 497), (530, 529, 497, 498), (531, 530, 498, 499), (532, 531, 499, 500), (533, 532, 500, 501), (534, 533, 501, 502), (535, 534, 502, 503), (536, 535, 503, 504), (537, 536, 504, 505), (538, 537, 505, 506), (539, 538, 506, 507), (540, 539, 507, 508), (541, 540, 508, 509), (542, 541, 509, 510), (543, 542, 510, 511), (512, 543, 511, 480), (545, 544, 512, 513), (546, 545, 513, 514), (547, 546, 514, 515), (548, 547, 515, 516), (549, 548, 516, 517), (550, 549, 517, 518), (551, 550, 518, 519), (552, 551, 519, 520), (553, 552, 520, 521), (554, 553, 521, 522), (555, 554, 522, 523), (556, 555, 523, 524), (557, 556, 524, 525), (558, 557, 525, 526), (559, 558, 526, 527), (560, 559, 527, 528), (561, 560, 528, 529), (562, 561, 529, 530), (563, 562, 530, 531), (564, 563, 531, 532), (565, 564, 532, 533), (566, 565, 533, 534), (567, 566, 534, 535), (568, 567, 535, 536), (569, 568, 536, 537), (570, 569, 537, 538), (571, 570, 538, 539), (572, 571, 539, 540), (573, 572, 540, 541), (574, 573, 541, 542), (575, 574, 542, 543), (544, 575, 543, 512), (577, 576, 544, 545), (578, 577, 545, 546), (579, 578, 546, 547), (580, 579, 547, 548), (581, 580, 548, 549), (582, 581, 549, 550), (583, 582, 550, 551), (584, 583, 551, 552), (585, 584, 552, 553), (586, 585, 553, 554), (587, 586, 554, 555), (588, 587, 555, 556), (589, 588, 556, 557), (590, 589, 557, 558), (591, 590, 558, 559), (592, 591, 559, 560), (593, 592, 560, 561), (594, 593, 561, 562), (595, 594, 562, 563), (596, 595, 563, 564), (597, 596, 564, 565), (598, 597, 565, 566), (599, 598, 566, 567), (600, 599, 567, 568), (601, 600, 568, 569), (602, 601, 569, 570), (603, 602, 570, 571), (604, 603, 571, 572), (605, 604, 572, 573), (606, 605, 573, 574), (607, 606, 574, 575), (576, 607, 575, 544), (609, 608, 576, 577), (610, 609, 577, 578), (611, 610, 578, 579), (612, 611, 579, 580), (613, 612, 580, 581), (614, 613, 581, 582), (615, 614, 582, 583), (616, 615, 583, 584), (617, 616, 584, 585), (618, 617, 585, 586), (619, 618, 586, 587), (620, 619, 587, 588), (621, 620, 588, 589), (622, 621, 589, 590), (623, 622, 590, 591), (624, 623, 591, 592), (625, 624, 592, 593), (626, 625, 593, 594), (627, 626, 594, 595), (628, 627, 595, 596), (629, 628, 596, 597), (630, 629, 597, 598), (631, 630, 598, 599), (632, 631, 599, 600), (633, 632, 600, 601), (634, 633, 601, 602), (635, 634, 602, 603), (636, 635, 603, 604), (637, 636, 604, 605), (638, 637, 605, 606), (639, 638, 606, 607), (608, 639, 607, 576), (641, 640, 608, 609), (642, 641, 609, 610), (643, 642, 610, 611), (644, 643, 611, 612), (645, 644, 612, 613), (646, 645, 613, 614), (647, 646, 614, 615), (648, 647, 615, 616), (649, 648, 616, 617), (650, 649, 617, 618), (651, 650, 618, 619), (652, 651, 619, 620), (653, 652, 620, 621), (654, 653, 621, 622), (655, 654, 622, 623), (656, 655, 623, 624), (657, 656, 624, 625), (658, 657, 625, 626), (659, 658, 626, 627), (660, 659, 627, 628), (661, 660, 628, 629), (662, 661, 629, 630), (663, 662, 630, 631), (664, 663, 631, 632), (665, 664, 632, 633), (666, 665, 633, 634), (667, 666, 634, 635), (668, 667, 635, 636), (669, 668, 636, 637), (670, 669, 637, 638), (671, 670, 638, 639), (640, 671, 639, 608), (673, 672, 640, 641), (674, 673, 641, 642), (675, 674, 642, 643), (676, 675, 643, 644), (677, 676, 644, 645), (678, 677, 645, 646), (679, 678, 646, 647), (680, 679, 647, 648), (681, 680, 648, 649), (682, 681, 649, 650), (683, 682, 650, 651), (684, 683, 651, 652), (685, 684, 652, 653), (686, 685, 653, 654), (687, 686, 654, 655), (688, 687, 655, 656), (689, 688, 656, 657), (690, 689, 657, 658), (691, 690, 658, 659), (692, 691, 659, 660), (693, 692, 660, 661), (694, 693, 661, 662), (695, 694, 662, 663), (696, 695, 663, 664), (697, 696, 664, 665), (698, 697, 665, 666), (699, 698, 666, 667), (700, 699, 667, 668), (701, 700, 668, 669), (702, 701, 669, 670), (703, 702, 670, 671), (672, 703, 671, 640), (2, 0, 672, 673), (4, 2, 673, 674), (6, 4, 674, 675), (8, 6, 675, 676), (10, 8, 676, 677), (12, 10, 677, 678), (14, 12, 678, 679), (16, 14, 679, 680), (18, 16, 680, 681), (20, 18, 681, 682), (22, 20, 682, 683), (24, 22, 683, 684), (26, 24, 684, 685), (28, 26, 685, 686), (30, 28, 686, 687), (32, 30, 687, 688), (34, 32, 688, 689), (36, 34, 689, 690), (38, 36, 690, 691), (40, 38, 691, 692), (42, 40, 692, 693), (44, 42, 693, 694), (46, 44, 694, 695), (48, 46, 695, 696), (50, 48, 696, 697), (52, 50, 697, 698), (54, 52, 698, 699), (56, 54, 699, 700), (58, 56, 700, 701), (60, 58, 701, 702), (62, 60, 702, 703), (0, 62, 703, 672), (351, 767, 704, 320), (767, 766, 705, 704), (350, 765, 767, 351), (765, 764, 766, 767), (349, 763, 765, 350), (763, 762, 764, 765), (348, 761, 763, 349), (761, 760, 762, 763), (347, 759, 761, 348), (759, 758, 760, 761), (346, 757, 759, 347), (757, 756, 758, 759), (345, 755, 757, 346), (755, 754, 756, 757), (344, 753, 755, 345), (753, 752, 754, 755), (343, 751, 753, 344), (751, 750, 752, 753), (342, 749, 751, 343), (749, 748, 750, 751), (341, 747, 749, 342), (747, 746, 748, 749), (340, 745, 747, 341), (745, 744, 746, 747), (339, 743, 745, 340), (743, 742, 744, 745), (338, 741, 743, 339), (741, 740, 742, 743), (337, 739, 741, 338), (739, 738, 740, 741), (336, 737, 739, 337), (737, 736, 738, 739), (335, 735, 737, 336), (735, 734, 736, 737), (334, 733, 735, 335), (733, 732, 734, 735), (333, 731, 733, 334), (731, 730, 732, 733), (332, 729, 731, 333), (729, 728, 730, 731), (331, 727, 729, 332), (727, 726, 728, 729), (330, 725, 727, 331), (725, 724, 726, 727), (329, 723, 725, 330), (723, 722, 724, 725), (328, 721, 723, 329), (721, 720, 722, 723), (327, 719, 721, 328), (719, 718, 720, 721), (326, 717, 719, 327), (717, 716, 718, 719), (325, 715, 717, 326), (715, 714, 716, 717), (324, 713, 715, 325), (713, 712, 714, 715), (323, 711, 713, 324), (711, 710, 712, 713), (322, 709, 711, 323), (709, 708, 710, 711), (321, 707, 709, 322), (707, 706, 708, 709), (320, 704, 707, 321), (704, 705, 706, 707), (127, 97, 768, 799), (126, 127, 799, 798), (125, 126, 798, 797), (124, 125, 797, 796), (123, 124, 796, 795), (122, 123, 795, 794), (121, 122, 794, 793), (120, 121, 793, 792), (119, 120, 792, 791), (118, 119, 791, 790), (117, 118, 790, 789), (116, 117, 789, 788), (115, 116, 788, 787), (114, 115, 787, 786), (113, 114, 786, 785), (112, 113, 785, 784), (111, 112, 784, 783), (110, 111, 783, 782), (109, 110, 782, 781), (108, 109, 781, 780), (107, 108, 780, 779), (106, 107, 779, 778), (105, 106, 778, 777), (104, 105, 777, 776), (103, 104, 776, 775), (102, 103, 775, 774), (101, 102, 774, 773), (100, 101, 773, 772), (99, 100, 772, 771), (98, 99, 771, 770), (96, 98, 770, 769), (97, 96, 769, 768), (63, 1, 800, 831), (61, 63, 831, 830), (59, 61, 830, 829), (57, 59, 829, 828), (55, 57, 828, 827), (53, 55, 827, 826), (51, 53, 826, 825), (49, 51, 825, 824), (47, 49, 824, 823), (45, 47, 823, 822), (43, 45, 822, 821), (41, 43, 821, 820), (39, 41, 820, 819), (37, 39, 819, 818), (35, 37, 818, 817), (33, 35, 817, 816), (31, 33, 816, 815), (29, 31, 815, 814), (27, 29, 814, 813), (25, 27, 813, 812), (23, 25, 812, 811), (21, 23, 811, 810), (19, 21, 810, 809), (17, 19, 809, 808), (15, 17, 808, 807), (13, 15, 807, 806), (11, 13, 806, 805), (9, 11, 805, 804), (7, 9, 804, 803), (5, 7, 803, 802), (3, 5, 802, 801), (1, 3, 801, 800), (191, 161, 832, 863), (190, 191, 863, 862), (189, 190, 862, 861), (188, 189, 861, 860), (187, 188, 860, 859), (186, 187, 859, 858), (185, 186, 858, 857), (184, 185, 857, 856), (183, 184, 856, 855), (182, 183, 855, 854), (181, 182, 854, 853), (180, 181, 853, 852), (179, 180, 852, 851), (178, 179, 851, 850), (177, 178, 850, 849), (176, 177, 849, 848), (175, 176, 848, 847), (174, 175, 847, 846), (173, 174, 846, 845), (172, 173, 845, 844), (171, 172, 844, 843), (170, 171, 843, 842), (169, 170, 842, 841), (168, 169, 841, 840), (167, 168, 840, 839), (166, 167, 839, 838), (165, 166, 838, 837), (164, 165, 837, 836), (163, 164, 836, 835), (162, 163, 835, 834), (160, 162, 834, 833), (161, 160, 833, 832), (352, 383, 895, 865), (383, 382, 894, 895), (382, 381, 893, 894), (381, 380, 892, 893), (380, 379, 891, 892), (379, 378, 890, 891), (378, 377, 889, 890), (377, 376, 888, 889), (376, 375, 887, 888), (375, 374, 886, 887), (374, 373, 885, 886), (373, 372, 884, 885), (372, 371, 883, 884), (371, 370, 882, 883), (370, 369, 881, 882), (369, 368, 880, 881), (368, 367, 879, 880), (367, 366, 878, 879), (366, 365, 877, 878), (365, 364, 876, 877), (364, 363, 875, 876), (363, 362, 874, 875), (362, 361, 873, 874), (361, 360, 872, 873), (360, 359, 871, 872), (359, 358, 870, 871), (358, 357, 869, 870), (357, 356, 868, 869), (356, 355, 867, 868), (355, 354, 866, 867), (354, 353, 864, 866), (353, 352, 865, 864)])
me_cylinder.polygons.foreach_set('use_smooth', [True] * 866)
_uv = me_cylinder.uv_layers.new(name='UVMap')
_uv.uv.foreach_set('vector', [0.0, 0.0, 1.0, 0.0, 1.0, 1.0, 0.0, 1.0, 0.0, 0.0, 1.0, 0.0, 1.0, 1.0, 0.0, 1.0, 0.0, 0.0, 1.0, 0.0, 1.0, 1.0, 0.0, 1.0, 0.0, 0.0, 1.0, 0.0, 1.0, 1.0, 0.0, 1.0, 0.0, 0.0, 1.0, 0.0, 1.0, 1.0, 0.0, 1.0, 0.0, 0.0, 1.0, 0.0, 1.0, 1.0, 0.0, 1.0, 0.0, 0.0, 1.0, 0.0, 1.0, 1.0, 0.0, 1.0, 0.0, 0.0, 1.0, 0.0, 1.0, 1.0, 0.0, 1.0, 0.0, 0.0, 1.0, 0.0, 1.0, 1.0, 0.0, 1.0, 0.0, 0.0, 1.0, 0.0, 1.0, 1.0, 0.0, 1.0, 0.0, 0.0, 1.0, 0.0, 1.0, 1.0, 0.0, 1.0, 0.0, 0.0, 1.0, 0.0, 1.0, 1.0, 0.0, 1.0, 0.0, 0.0, 1.0, 0.0, 1.0, 1.0, 0.0, 1.0, 0.0, 0.0, 1.0, 0.0, 1.0, 1.0, 0.0, 1.0, 0.0, 0.0, 1.0, 0.0, 1.0, 1.0, 0.0, 1.0, 0.0, 0.0, 1.0, 0.0, 1.0, 1.0, 0.0, 1.0, 0.0, 0.0, 1.0, 0.0, 1.0, 1.0, 0.0, 1.0, 0.0, 0.0, 1.0, 0.0, 1.0, 1.0, 0.0, 1.0, 0.0, 0.0, 1.0, 0.0, 1.0, 1.0, 0.0, 1.0, 0.0, 0.0, 1.0, 0.0, 1.0, 1.0, 0.0, 1.0, 0.0, 0.0, 1.0, 0.0, 1.0, 1.0, 0.0, 1.0, 0.0, 0.0, 1.0, 0.0, 1.0, 1.0, 0.0, 1.0, 0.0, 0.0, 1.0, 0.0, 1.0, 1.0, 0.0, 1.0, 0.0, 0.0, 1.0, 0.0, 1.0, 1.0, 0.0, 1.0, 0.0, 0.0, 1.0, 0.0, 1.0, 1.0, 0.0, 1.0, 0.0, 0.0, 1.0, 0.0, 1.0, 1.0, 0.0, 1.0, 0.0, 0.0, 1.0, 0.0, 1.0, 1.0, 0.0, 1.0, 0.0, 0.0, 1.0, 0.0, 1.0, 1.0, 0.0, 1.0, 0.0, 0.0, 1.0, 0.0, 1.0, 1.0, 0.0, 1.0, 0.0, 0.0, 1.0, 0.0, 1.0, 1.0, 0.0, 1.0, 0.0, 0.0, 1.0, 0.0, 1.0, 1.0, 0.0, 1.0, 0.0, 0.0, 1.0, 0.0, 1.0, 1.0, 0.0, 1.0, 0.0, 0.0, 1.0, 0.0, 1.0, 1.0, 0.0, 1.0, 0.5, 1.0, 0.5975, 0.9904, 0.6913, 0.9619, 0.7778, 0.9157, 0.8536, 0.8536, 0.9157, 0.7778, 0.9619, 0.6913, 0.9904, 0.5975, 1.0, 0.5, 0.9904, 0.4025, 0.9619, 0.3087, 0.9157, 0.2222, 0.8536, 0.1464, 0.7778, 0.08427, 0.6913, 0.03806, 0.5975, 0.009607, 0.5, 0.0, 0.4025, 0.009607, 0.3087, 0.03806, 0.2222, 0.08427, 0.1464, 0.1464, 0.08426, 0.2222, 0.03806, 0.3087, 0.009607, 0.4025, 0.0, 0.5, 0.009607, 0.5975, 0.03806, 0.6913, 0.08427, 0.7778, 0.1464, 0.8536, 0.2222, 0.9157, 0.3087, 0.9619, 0.4025, 0.9904, 0.0, 0.0, 1.0, 0.0, 1.0, 1.0, 0.0, 1.0, 0.0, 0.0, 1.0, 0.0, 1.0, 1.0, 0.0, 1.0, 0.0, 0.0, 1.0, 0.0, 1.0, 1.0, 0.0, 1.0, 0.0, 0.0, 1.0, 0.0, 1.0, 1.0, 0.0, 1.0, 0.0, 0.0, 1.0, 0.0, 1.0, 1.0, 0.0, 1.0, 0.0, 0.0, 1.0, 0.0, 1.0, 1.0, 0.0, 1.0, 0.0, 0.0, 1.0, 0.0, 1.0, 1.0, 0.0, 1.0, 0.0, 0.0, 1.0, 0.0, 1.0, 1.0, 0.0, 1.0, 0.0, 0.0, 1.0, 0.0, 1.0, 1.0, 0.0, 1.0, 0.0, 0.0, 1.0, 0.0, 1.0, 1.0, 0.0, 1.0, 0.0, 0.0, 1.0, 0.0, 1.0, 1.0, 0.0, 1.0, 0.0, 0.0, 1.0, 0.0, 1.0, 1.0, 0.0, 1.0, 0.0, 0.0, 1.0, 0.0, 1.0, 1.0, 0.0, 1.0, 0.0, 0.0, 1.0, 0.0, 1.0, 1.0, 0.0, 1.0, 0.0, 0.0, 1.0, 0.0, 1.0, 1.0, 0.0, 1.0, 0.0, 0.0, 1.0, 0.0, 1.0, 1.0, 0.0, 1.0, 0.0, 0.0, 1.0, 0.0, 1.0, 1.0, 0.0, 1.0, 0.0, 0.0, 1.0, 0.0, 1.0, 1.0, 0.0, 1.0, 0.0, 0.0, 1.0, 0.0, 1.0, 1.0, 0.0, 1.0, 0.0, 0.0, 1.0, 0.0, 1.0, 1.0, 0.0, 1.0, 0.0, 0.0, 1.0, 0.0, 1.0, 1.0, 0.0, 1.0, 0.0, 0.0, 1.0, 0.0, 1.0, 1.0, 0.0, 1.0, 0.0, 0.0, 1.0, 0.0, 1.0, 1.0, 0.0, 1.0, 0.0, 0.0, 1.0, 0.0, 1.0, 1.0, 0.0, 1.0, 0.0, 0.0, 1.0, 0.0, 1.0, 1.0, 0.0, 1.0, 0.0, 0.0, 1.0, 0.0, 1.0, 1.0, 0.0, 1.0, 0.0, 0.0, 1.0, 0.0, 1.0, 1.0, 0.0, 1.0, 0.0, 0.0, 1.0, 0.0, 1.0, 1.0, 0.0, 1.0, 0.0, 0.0, 1.0, 0.0, 1.0, 1.0, 0.0, 1.0, 0.0, 0.0, 1.0, 0.0, 1.0, 1.0, 0.0, 1.0, 0.0, 0.0, 1.0, 0.0, 1.0, 1.0, 0.0, 1.0, 0.0, 0.0, 1.0, 0.0, 1.0, 1.0, 0.0, 1.0, 0.0, 0.0, 1.0, 0.0, 1.0, 1.0, 0.0, 1.0, 0.0, 0.0, 1.0, 0.0, 1.0, 1.0, 0.0, 1.0, 0.0, 0.0, 1.0, 0.0, 1.0, 1.0, 0.0, 1.0, 0.0, 0.0, 1.0, 0.0, 1.0, 1.0, 0.0, 1.0, 0.0, 0.0, 1.0, 0.0, 1.0, 1.0, 0.0, 1.0, 0.0, 0.0, 1.0, 0.0, 1.0, 1.0, 0.0, 1.0, 0.0, 0.0, 1.0, 0.0, 1.0, 1.0, 0.0, 1.0, 0.0, 0.0, 1.0, 0.0, 1.0, 1.0, 0.0, 1.0, 0.0, 0.0, 1.0, 0.0, 1.0, 1.0, 0.0, 1.0, 0.0, 0.0, 1.0, 0.0, 1.0, 1.0, 0.0, 1.0, 0.0, 0.0, 1.0, 0.0, 1.0, 1.0, 0.0, 1.0, 0.0, 0.0, 1.0, 0.0, 1.0, 1.0, 0.0, 1.0, 0.0, 0.0, 1.0, 0.0, 1.0, 1.0, 0.0, 1.0, 0.0, 0.0, 1.0, 0.0, 1.0, 1.0, 0.0, 1.0, 0.0, 0.0, 1.0, 0.0, 1.0, 1.0, 0.0, 1.0, 0.0, 0.0, 1.0, 0.0, 1.0, 1.0, 0.0, 1.0, 0.0, 0.0, 1.0, 0.0, 1.0, 1.0, 0.0, 1.0, 0.0, 0.0, 1.0, 0.0, 1.0, 1.0, 0.0, 1.0, 0.0, 0.0, 1.0, 0.0, 1.0, 1.0, 0.0, 1.0, 0.0, 0.0, 1.0, 0.0, 1.0, 1.0, 0.0, 1.0, 0.0, 0.0, 1.0, 0.0, 1.0, 1.0, 0.0, 1.0, 0.0, 0.0, 1.0, 0.0, 1.0, 1.0, 0.0, 1.0, 0.0, 0.0, 1.0, 0.0, 1.0, 1.0, 0.0, 1.0, 0.0, 0.0, 1.0, 0.0, 1.0, 1.0, 0.0, 1.0, 0.0, 0.0, 1.0, 0.0, 1.0, 1.0, 0.0, 1.0, 0.0, 0.0, 1.0, 0.0, 1.0, 1.0, 0.0, 1.0, 0.0, 0.0, 1.0, 0.0, 1.0, 1.0, 0.0, 1.0, 0.0, 0.0, 1.0, 0.0, 1.0, 1.0, 0.0, 1.0, 0.0, 0.0, 1.0, 0.0, 1.0, 1.0, 0.0, 1.0, 0.0, 0.0, 1.0, 0.0, 1.0, 1.0, 0.0, 1.0, 0.0, 0.0, 1.0, 0.0, 1.0, 1.0, 0.0, 1.0, 0.0, 0.0, 1.0, 0.0, 1.0, 1.0, 0.0, 1.0, 0.0, 0.0, 1.0, 0.0, 1.0, 1.0, 0.0, 1.0, 0.0, 0.0, 1.0, 0.0, 1.0, 1.0, 0.0, 1.0, 0.0, 0.0, 1.0, 0.0, 1.0, 1.0, 0.0, 1.0, 0.0, 0.0, 1.0, 0.0, 1.0, 1.0, 0.0, 1.0, 0.0, 0.0, 1.0, 0.0, 1.0, 1.0, 0.0, 1.0, 0.0, 0.0, 1.0, 0.0, 1.0, 1.0, 0.0, 1.0, 0.0, 0.0, 1.0, 0.0, 1.0, 1.0, 0.0, 1.0, 0.0, 0.0, 1.0, 0.0, 1.0, 1.0, 0.0, 1.0, 0.0, 0.0, 1.0, 0.0, 1.0, 1.0, 0.0, 1.0, 0.0, 0.0, 1.0, 0.0, 1.0, 1.0, 0.0, 1.0, 0.0, 0.0, 1.0, 0.0, 1.0, 1.0, 0.0, 1.0, 0.0, 0.0, 1.0, 0.0, 1.0, 1.0, 0.0, 1.0, 0.0, 0.0, 1.0, 0.0, 1.0, 1.0, 0.0, 1.0, 0.0, 0.0, 1.0, 0.0, 1.0, 1.0, 0.0, 1.0, 0.0, 0.0, 1.0, 0.0, 1.0, 1.0, 0.0, 1.0, 0.0, 0.0, 1.0, 0.0, 1.0, 1.0, 0.0, 1.0, 0.0, 0.0, 1.0, 0.0, 1.0, 1.0, 0.0, 1.0, 0.0, 0.0, 1.0, 0.0, 1.0, 1.0, 0.0, 1.0, 0.0, 0.0, 1.0, 0.0, 1.0, 1.0, 0.0, 1.0, 0.0, 0.0, 1.0, 0.0, 1.0, 1.0, 0.0, 1.0, 0.0, 0.0, 1.0, 0.0, 1.0, 1.0, 0.0, 1.0, 0.0, 0.0, 1.0, 0.0, 1.0, 1.0, 0.0, 1.0, 0.0, 0.0, 1.0, 0.0, 1.0, 1.0, 0.0, 1.0, 0.0, 0.0, 1.0, 0.0, 1.0, 1.0, 0.0, 1.0, 0.0, 0.0, 1.0, 0.0, 1.0, 1.0, 0.0, 1.0, 0.0, 0.0, 1.0, 0.0, 1.0, 1.0, 0.0, 1.0, 0.0, 0.0, 1.0, 0.0, 1.0, 1.0, 0.0, 1.0, 0.0, 0.0, 1.0, 0.0, 1.0, 1.0, 0.0, 1.0, 0.0, 0.0, 1.0, 0.0, 1.0, 1.0, 0.0, 1.0, 0.0, 0.0, 1.0, 0.0, 1.0, 1.0, 0.0, 1.0, 0.0, 0.0, 1.0, 0.0, 1.0, 1.0, 0.0, 1.0, 0.0, 0.0, 1.0, 0.0, 1.0, 1.0, 0.0, 1.0, 0.5, 1.0, 0.5975, 0.9904, 0.6913, 0.9619, 0.7778, 0.9157, 0.8536, 0.8536, 0.9157, 0.7778, 0.9619, 0.6913, 0.9904, 0.5975, 1.0, 0.5, 0.9904, 0.4025, 0.9619, 0.3087, 0.9157, 0.2222, 0.8536, 0.1464, 0.7778, 0.08427, 0.6913, 0.03806, 0.5975, 0.009607, 0.5, 0.0, 0.4025, 0.009607, 0.3087, 0.03806, 0.2222, 0.08427, 0.1464, 0.1464, 0.08426, 0.2222, 0.03806, 0.3087, 0.009607, 0.4025, 0.0, 0.5, 0.009607, 0.5975, 0.03806, 0.6913, 0.08427, 0.7778, 0.1464, 0.8536, 0.2222, 0.9157, 0.3087, 0.9619, 0.4025, 0.9904, 0.0, 0.0, 1.0, 0.0, 1.0, 1.0, 0.0, 1.0, 0.0, 0.0, 1.0, 0.0, 1.0, 1.0, 0.0, 1.0, 0.0, 0.0, 1.0, 0.0, 1.0, 1.0, 0.0, 1.0, 0.0, 0.0, 1.0, 0.0, 1.0, 1.0, 0.0, 1.0, 0.0, 0.0, 1.0, 0.0, 1.0, 1.0, 0.0, 1.0, 0.0, 0.0, 1.0, 0.0, 1.0, 1.0, 0.0, 1.0, 0.0, 0.0, 1.0, 0.0, 1.0, 1.0, 0.0, 1.0, 0.0, 0.0, 1.0, 0.0, 1.0, 1.0, 0.0, 1.0, 0.0, 0.0, 1.0, 0.0, 1.0, 1.0, 0.0, 1.0, 0.0, 0.0, 1.0, 0.0, 1.0, 1.0, 0.0, 1.0, 0.0, 0.0, 1.0, 0.0, 1.0, 1.0, 0.0, 1.0, 0.0, 0.0, 1.0, 0.0, 1.0, 1.0, 0.0, 1.0, 0.0, 0.0, 1.0, 0.0, 1.0, 1.0, 0.0, 1.0, 0.0, 0.0, 1.0, 0.0, 1.0, 1.0, 0.0, 1.0, 0.0, 0.0, 1.0, 0.0, 1.0, 1.0, 0.0, 1.0, 0.0, 0.0, 1.0, 0.0, 1.0, 1.0, 0.0, 1.0, 0.0, 0.0, 1.0, 0.0, 1.0, 1.0, 0.0, 1.0, 0.0, 0.0, 1.0, 0.0, 1.0, 1.0, 0.0, 1.0, 0.0, 0.0, 1.0, 0.0, 1.0, 1.0, 0.0, 1.0, 0.0, 0.0, 1.0, 0.0, 1.0, 1.0, 0.0, 1.0, 0.0, 0.0, 1.0, 0.0, 1.0, 1.0, 0.0, 1.0, 0.0, 0.0, 1.0, 0.0, 1.0, 1.0, 0.0, 1.0, 0.0, 0.0, 1.0, 0.0, 1.0, 1.0, 0.0, 1.0, 0.0, 0.0, 1.0, 0.0, 1.0, 1.0, 0.0, 1.0, 0.0, 0.0, 1.0, 0.0, 1.0, 1.0, 0.0, 1.0, 0.0, 0.0, 1.0, 0.0, 1.0, 1.0, 0.0, 1.0, 0.0, 0.0, 1.0, 0.0, 1.0, 1.0, 0.0, 1.0, 0.0, 0.0, 1.0, 0.0, 1.0, 1.0, 0.0, 1.0, 0.0, 0.0, 1.0, 0.0, 1.0, 1.0, 0.0, 1.0, 0.0, 0.0, 1.0, 0.0, 1.0, 1.0, 0.0, 1.0, 0.0, 0.0, 1.0, 0.0, 1.0, 1.0, 0.0, 1.0, 0.0, 0.0, 1.0, 0.0, 1.0, 1.0, 0.0, 1.0, 0.0, 0.0, 1.0, 0.0, 1.0, 1.0, 0.0, 1.0, 0.0, 0.0, 1.0, 0.0, 1.0, 1.0, 0.0, 1.0, 0.0, 0.0, 1.0, 0.0, 1.0, 1.0, 0.0, 1.0, 0.0, 0.0, 1.0, 0.0, 1.0, 1.0, 0.0, 1.0, 0.0, 0.0, 1.0, 0.0, 1.0, 1.0, 0.0, 1.0, 0.0, 0.0, 1.0, 0.0, 1.0, 1.0, 0.0, 1.0, 0.0, 0.0, 1.0, 0.0, 1.0, 1.0, 0.0, 1.0, 0.0, 0.0, 1.0, 0.0, 1.0, 1.0, 0.0, 1.0, 0.0, 0.0, 1.0, 0.0, 1.0, 1.0, 0.0, 1.0, 0.0, 0.0, 1.0, 0.0, 1.0, 1.0, 0.0, 1.0, 0.0, 0.0, 1.0, 0.0, 1.0, 1.0, 0.0, 1.0, 0.0, 0.0, 1.0, 0.0, 1.0, 1.0, 0.0, 1.0, 0.0, 0.0, 1.0, 0.0, 1.0, 1.0, 0.0, 1.0, 0.0, 0.0, 1.0, 0.0, 1.0, 1.0, 0.0, 1.0, 0.0, 0.0, 1.0, 0.0, 1.0, 1.0, 0.0, 1.0, 0.0, 0.0, 1.0, 0.0, 1.0, 1.0, 0.0, 1.0, 0.0, 0.0, 1.0, 0.0, 1.0, 1.0, 0.0, 1.0, 0.0, 0.0, 1.0, 0.0, 1.0, 1.0, 0.0, 1.0, 0.0, 0.0, 1.0, 0.0, 1.0, 1.0, 0.0, 1.0, 0.0, 0.0, 1.0, 0.0, 1.0, 1.0, 0.0, 1.0, 0.0, 0.0, 1.0, 0.0, 1.0, 1.0, 0.0, 1.0, 0.0, 0.0, 1.0, 0.0, 1.0, 1.0, 0.0, 1.0, 0.0, 0.0, 1.0, 0.0, 1.0, 1.0, 0.0, 1.0, 0.0, 0.0, 1.0, 0.0, 1.0, 1.0, 0.0, 1.0, 0.0, 0.0, 1.0, 0.0, 1.0, 1.0, 0.0, 1.0, 0.0, 0.0, 1.0, 0.0, 1.0, 1.0, 0.0, 1.0, 0.0, 0.0, 1.0, 0.0, 1.0, 1.0, 0.0, 1.0, 0.0, 0.0, 1.0, 0.0, 1.0, 1.0, 0.0, 1.0, 0.0, 0.0, 1.0, 0.0, 1.0, 1.0, 0.0, 1.0, 0.0, 0.0, 1.0, 0.0, 1.0, 1.0, 0.0, 1.0, 0.0, 0.0, 1.0, 0.0, 1.0, 1.0, 0.0, 1.0, 0.0, 0.0, 1.0, 0.0, 1.0, 1.0, 0.0, 1.0, 0.0, 0.0, 1.0, 0.0, 1.0, 1.0, 0.0, 1.0, 0.0, 0.0, 1.0, 0.0, 1.0, 1.0, 0.0, 1.0, 0.0, 0.0, 1.0, 0.0, 1.0, 1.0, 0.0, 1.0, 0.0, 0.0, 1.0, 0.0, 1.0, 1.0, 0.0, 1.0, 0.0, 0.0, 1.0, 0.0, 1.0, 1.0, 0.0, 1.0, 0.0, 0.0, 1.0, 0.0, 1.0, 1.0, 0.0, 1.0, 0.0, 0.0, 1.0, 0.0, 1.0, 1.0, 0.0, 1.0, 0.0, 0.0, 1.0, 0.0, 1.0, 1.0, 0.0, 1.0, 0.0, 0.0, 1.0, 0.0, 1.0, 1.0, 0.0, 1.0, 0.0, 0.0, 1.0, 0.0, 1.0, 1.0, 0.0, 1.0, 0.0, 0.0, 1.0, 0.0, 1.0, 1.0, 0.0, 1.0, 0.0, 0.0, 1.0, 0.0, 1.0, 1.0, 0.0, 1.0, 0.0, 0.0, 1.0, 0.0, 1.0, 1.0, 0.0, 1.0, 0.0, 0.0, 1.0, 0.0, 1.0, 1.0, 0.0, 1.0, 0.0, 0.0, 1.0, 0.0, 1.0, 1.0, 0.0, 1.0, 0.0, 0.0, 1.0, 0.0, 1.0, 1.0, 0.0, 1.0, 0.0, 0.0, 1.0, 0.0, 1.0, 1.0, 0.0, 1.0, 0.0, 0.0, 1.0, 0.0, 1.0, 1.0, 0.0, 1.0, 0.0, 0.0, 1.0, 0.0, 1.0, 1.0, 0.0, 1.0, 0.0, 0.0, 1.0, 0.0, 1.0, 1.0, 0.0, 1.0, 0.0, 0.0, 1.0, 0.0, 1.0, 1.0, 0.0, 1.0, 0.0, 0.0, 1.0, 0.0, 1.0, 1.0, 0.0, 1.0, 0.0, 0.0, 1.0, 0.0, 1.0, 1.0, 0.0, 1.0, 0.0, 0.0, 1.0, 0.0, 1.0, 1.0, 0.0, 1.0, 0.0, 0.0, 1.0, 0.0, 1.0, 1.0, 0.0, 1.0, 0.0, 0.0, 1.0, 0.0, 1.0, 1.0, 0.0, 1.0, 0.0, 0.0, 1.0, 0.0, 1.0, 1.0, 0.0, 1.0, 0.0, 0.0, 1.0, 0.0, 1.0, 1.0, 0.0, 1.0, 0.0, 0.0, 1.0, 0.0, 1.0, 1.0, 0.0, 1.0, 0.0, 0.0, 1.0, 0.0, 1.0, 1.0, 0.0, 1.0, 0.0, 0.0, 1.0, 0.0, 1.0, 1.0, 0.0, 1.0, 0.0, 0.0, 1.0, 0.0, 1.0, 1.0, 0.0, 1.0, 0.0, 0.0, 1.0, 0.0, 1.0, 1.0, 0.0, 1.0, 0.0, 0.0, 1.0, 0.0, 1.0, 1.0, 0.0, 1.0, 0.0, 0.0, 1.0, 0.0, 1.0, 1.0, 0.0, 1.0, 0.0, 0.0, 1.0, 0.0, 1.0, 1.0, 0.0, 1.0, 0.0, 0.0, 1.0, 0.0, 1.0, 1.0, 0.0, 1.0, 0.0, 0.0, 1.0, 0.0, 1.0, 1.0, 0.0, 1.0, 0.0, 0.0, 1.0, 0.0, 1.0, 1.0, 0.0, 1.0, 0.0, 0.0, 1.0, 0.0, 1.0, 1.0, 0.0, 1.0, 0.0, 0.0, 1.0, 0.0, 1.0, 1.0, 0.0, 1.0, 0.0, 0.0, 1.0, 0.0, 1.0, 1.0, 0.0, 1.0, 0.0, 0.0, 1.0, 0.0, 1.0, 1.0, 0.0, 1.0, 0.0, 0.0, 1.0, 0.0, 1.0, 1.0, 0.0, 1.0, 0.0, 0.0, 1.0, 0.0, 1.0, 1.0, 0.0, 1.0, 0.0, 0.0, 1.0, 0.0, 1.0, 1.0, 0.0, 1.0, 0.0, 0.0, 1.0, 0.0, 1.0, 1.0, 0.0, 1.0, 0.0, 0.0, 1.0, 0.0, 1.0, 1.0, 0.0, 1.0, 0.0, 0.0, 1.0, 0.0, 1.0, 1.0, 0.0, 1.0, 0.0, 0.0, 1.0, 0.0, 1.0, 1.0, 0.0, 1.0, 0.0, 0.0, 1.0, 0.0, 1.0, 1.0, 0.0, 1.0, 0.0, 0.0, 1.0, 0.0, 1.0, 1.0, 0.0, 1.0, 0.0, 0.0, 1.0, 0.0, 1.0, 1.0, 0.0, 1.0, 0.0, 0.0, 1.0, 0.0, 1.0, 1.0, 0.0, 1.0, 0.0, 0.0, 1.0, 0.0, 1.0, 1.0, 0.0, 1.0, 0.0, 0.0, 1.0, 0.0, 1.0, 1.0, 0.0, 1.0, 0.0, 0.0, 1.0, 0.0, 1.0, 1.0, 0.0, 1.0, 0.0, 0.0, 1.0, 0.0, 1.0, 1.0, 0.0, 1.0, 0.0, 0.0, 1.0, 0.0, 1.0, 1.0, 0.0, 1.0, 0.0, 0.0, 1.0, 0.0, 1.0, 1.0, 0.0, 1.0, 0.0, 0.0, 1.0, 0.0, 1.0, 1.0, 0.0, 1.0, 0.0, 0.0, 1.0, 0.0, 1.0, 1.0, 0.0, 1.0, 0.0, 0.0, 1.0, 0.0, 1.0, 1.0, 0.0, 1.0, 0.0, 0.0, 1.0, 0.0, 1.0, 1.0, 0.0, 1.0, 0.0, 0.0, 1.0, 0.0, 1.0, 1.0, 0.0, 1.0, 0.0, 0.0, 1.0, 0.0, 1.0, 1.0, 0.0, 1.0, 0.0, 0.0, 1.0, 0.0, 1.0, 1.0, 0.0, 1.0, 0.0, 0.0, 1.0, 0.0, 1.0, 1.0, 0.0, 1.0, 0.0, 0.0, 1.0, 0.0, 1.0, 1.0, 0.0, 1.0, 0.0, 0.0, 1.0, 0.0, 1.0, 1.0, 0.0, 1.0, 0.0, 0.0, 1.0, 0.0, 1.0, 1.0, 0.0, 1.0, 0.0, 0.0, 1.0, 0.0, 1.0, 1.0, 0.0, 1.0, 0.0, 0.0, 1.0, 0.0, 1.0, 1.0, 0.0, 1.0, 0.0, 0.0, 1.0, 0.0, 1.0, 1.0, 0.0, 1.0, 0.0, 0.0, 1.0, 0.0, 1.0, 1.0, 0.0, 1.0, 0.0, 0.0, 1.0, 0.0, 1.0, 1.0, 0.0, 1.0, 0.0, 0.0, 1.0, 0.0, 1.0, 1.0, 0.0, 1.0, 0.0, 0.0, 1.0, 0.0, 1.0, 1.0, 0.0, 1.0, 0.0, 0.0, 1.0, 0.0, 1.0, 1.0, 0.0, 1.0, 0.0, 0.0, 1.0, 0.0, 1.0, 1.0, 0.0, 1.0, 0.0, 0.0, 1.0, 0.0, 1.0, 1.0, 0.0, 1.0, 0.0, 0.0, 1.0, 0.0, 1.0, 1.0, 0.0, 1.0, 0.0, 0.0, 1.0, 0.0, 1.0, 1.0, 0.0, 1.0, 0.0, 0.0, 1.0, 0.0, 1.0, 1.0, 0.0, 1.0, 0.0, 0.0, 1.0, 0.0, 1.0, 1.0, 0.0, 1.0, 0.0, 0.0, 1.0, 0.0, 1.0, 1.0, 0.0, 1.0, 0.0, 0.0, 1.0, 0.0, 1.0, 1.0, 0.0, 1.0, 0.0, 0.0, 1.0, 0.0, 1.0, 1.0, 0.0, 1.0, 0.0, 0.0, 1.0, 0.0, 1.0, 1.0, 0.0, 1.0, 0.0, 0.0, 1.0, 0.0, 1.0, 1.0, 0.0, 1.0, 0.0, 0.0, 1.0, 0.0, 1.0, 1.0, 0.0, 1.0, 0.0, 0.0, 1.0, 0.0, 1.0, 1.0, 0.0, 1.0, 0.0, 0.0, 1.0, 0.0, 1.0, 1.0, 0.0, 1.0, 0.0, 0.0, 1.0, 0.0, 1.0, 1.0, 0.0, 1.0, 0.0, 0.0, 1.0, 0.0, 1.0, 1.0, 0.0, 1.0, 0.0, 0.0, 1.0, 0.0, 1.0, 1.0, 0.0, 1.0, 0.0, 0.0, 1.0, 0.0, 1.0, 1.0, 0.0, 1.0, 0.0, 0.0, 1.0, 0.0, 1.0, 1.0, 0.0, 1.0, 0.0, 0.0, 1.0, 0.0, 1.0, 1.0, 0.0, 1.0, 0.0, 0.0, 1.0, 0.0, 1.0, 1.0, 0.0, 1.0, 0.0, 0.0, 1.0, 0.0, 1.0, 1.0, 0.0, 1.0, 0.0, 0.0, 1.0, 0.0, 1.0, 1.0, 0.0, 1.0, 0.0, 0.0, 1.0, 0.0, 1.0, 1.0, 0.0, 1.0, 0.0, 0.0, 1.0, 0.0, 1.0, 1.0, 0.0, 1.0, 0.0, 0.0, 1.0, 0.0, 1.0, 1.0, 0.0, 1.0, 0.0, 0.0, 1.0, 0.0, 1.0, 1.0, 0.0, 1.0, 0.0, 0.0, 1.0, 0.0, 1.0, 1.0, 0.0, 1.0, 0.0, 0.0, 1.0, 0.0, 1.0, 1.0, 0.0, 1.0, 0.0, 0.0, 1.0, 0.0, 1.0, 1.0, 0.0, 1.0, 0.0, 0.0, 1.0, 0.0, 1.0, 1.0, 0.0, 1.0, 0.0, 0.0, 1.0, 0.0, 1.0, 1.0, 0.0, 1.0, 0.0, 0.0, 1.0, 0.0, 1.0, 1.0, 0.0, 1.0, 0.0, 0.0, 1.0, 0.0, 1.0, 1.0, 0.0, 1.0, 0.0, 0.0, 1.0, 0.0, 1.0, 1.0, 0.0, 1.0, 0.0, 0.0, 1.0, 0.0, 1.0, 1.0, 0.0, 1.0, 0.0, 0.0, 1.0, 0.0, 1.0, 1.0, 0.0, 1.0, 0.0, 0.0, 1.0, 0.0, 1.0, 1.0, 0.0, 1.0, 0.0, 0.0, 1.0, 0.0, 1.0, 1.0, 0.0, 1.0, 0.0, 0.0, 1.0, 0.0, 1.0, 1.0, 0.0, 1.0, 0.0, 0.0, 1.0, 0.0, 1.0, 1.0, 0.0, 1.0, 0.0, 0.0, 1.0, 0.0, 1.0, 1.0, 0.0, 1.0, 0.0, 0.0, 1.0, 0.0, 1.0, 1.0, 0.0, 1.0, 0.0, 0.0, 1.0, 0.0, 1.0, 1.0, 0.0, 1.0, 0.0, 0.0, 1.0, 0.0, 1.0, 1.0, 0.0, 1.0, 0.0, 0.0, 1.0, 0.0, 1.0, 1.0, 0.0, 1.0, 0.0, 0.0, 1.0, 0.0, 1.0, 1.0, 0.0, 1.0, 0.0, 0.0, 1.0, 0.0, 1.0, 1.0, 0.0, 1.0, 0.0, 0.0, 1.0, 0.0, 1.0, 1.0, 0.0, 1.0, 0.0, 0.0, 1.0, 0.0, 1.0, 1.0, 0.0, 1.0, 0.0, 0.0, 1.0, 0.0, 1.0, 1.0, 0.0, 1.0, 0.0, 0.0, 1.0, 0.0, 1.0, 1.0, 0.0, 1.0, 0.0, 0.0, 1.0, 0.0, 1.0, 1.0, 0.0, 1.0, 0.0, 0.0, 1.0, 0.0, 1.0, 1.0, 0.0, 1.0, 0.0, 0.0, 1.0, 0.0, 1.0, 1.0, 0.0, 1.0, 0.0, 0.0, 1.0, 0.0, 1.0, 1.0, 0.0, 1.0, 0.0, 0.0, 1.0, 0.0, 1.0, 1.0, 0.0, 1.0, 0.0, 0.0, 1.0, 0.0, 1.0, 1.0, 0.0, 1.0, 0.0, 0.0, 1.0, 0.0, 1.0, 1.0, 0.0, 1.0, 0.0, 0.0, 1.0, 0.0, 1.0, 1.0, 0.0, 1.0, 0.0, 0.0, 1.0, 0.0, 1.0, 1.0, 0.0, 1.0, 0.0, 0.0, 1.0, 0.0, 1.0, 1.0, 0.0, 1.0, 0.0, 0.0, 1.0, 0.0, 1.0, 1.0, 0.0, 1.0, 0.0, 0.0, 1.0, 0.0, 1.0, 1.0, 0.0, 1.0, 0.0, 0.0, 1.0, 0.0, 1.0, 1.0, 0.0, 1.0, 0.0, 0.0, 1.0, 0.0, 1.0, 1.0, 0.0, 1.0, 0.0, 0.0, 1.0, 0.0, 1.0, 1.0, 0.0, 1.0, 0.0, 0.0, 1.0, 0.0, 1.0, 1.0, 0.0, 1.0, 0.0, 0.0, 1.0, 0.0, 1.0, 1.0, 0.0, 1.0, 0.0, 0.0, 1.0, 0.0, 1.0, 1.0, 0.0, 1.0, 0.0, 0.0, 1.0, 0.0, 1.0, 1.0, 0.0, 1.0, 0.0, 0.0, 1.0, 0.0, 1.0, 1.0, 0.0, 1.0, 0.0, 0.0, 1.0, 0.0, 1.0, 1.0, 0.0, 1.0, 0.0, 0.0, 1.0, 0.0, 1.0, 1.0, 0.0, 1.0, 0.0, 0.0, 1.0, 0.0, 1.0, 1.0, 0.0, 1.0, 0.0, 0.0, 1.0, 0.0, 1.0, 1.0, 0.0, 1.0, 0.0, 0.0, 1.0, 0.0, 1.0, 1.0, 0.0, 1.0, 0.0, 0.0, 1.0, 0.0, 1.0, 1.0, 0.0, 1.0, 0.0, 0.0, 1.0, 0.0, 1.0, 1.0, 0.0, 1.0, 0.0, 0.0, 1.0, 0.0, 1.0, 1.0, 0.0, 1.0, 0.0, 0.0, 1.0, 0.0, 1.0, 1.0, 0.0, 1.0, 0.0, 0.0, 1.0, 0.0, 1.0, 1.0, 0.0, 1.0, 0.0, 0.0, 1.0, 0.0, 1.0, 1.0, 0.0, 1.0, 0.0, 0.0, 1.0, 0.0, 1.0, 1.0, 0.0, 1.0, 0.0, 0.0, 1.0, 0.0, 1.0, 1.0, 0.0, 1.0, 0.0, 0.0, 1.0, 0.0, 1.0, 1.0, 0.0, 1.0, 0.0, 0.0, 1.0, 0.0, 1.0, 1.0, 0.0, 1.0, 0.0, 0.0, 1.0, 0.0, 1.0, 1.0, 0.0, 1.0, 0.0, 0.0, 1.0, 0.0, 1.0, 1.0, 0.0, 1.0, 0.0, 0.0, 1.0, 0.0, 1.0, 1.0, 0.0, 1.0, 0.0, 0.0, 1.0, 0.0, 1.0, 1.0, 0.0, 1.0, 0.0, 0.0, 1.0, 0.0, 1.0, 1.0, 0.0, 1.0, 0.0, 0.0, 1.0, 0.0, 1.0, 1.0, 0.0, 1.0, 0.0, 0.0, 1.0, 0.0, 1.0, 1.0, 0.0, 1.0, 0.0, 0.0, 1.0, 0.0, 1.0, 1.0, 0.0, 1.0, 0.0, 0.0, 1.0, 0.0, 1.0, 1.0, 0.0, 1.0, 0.0, 0.0, 1.0, 0.0, 1.0, 1.0, 0.0, 1.0, 0.0, 0.0, 1.0, 0.0, 1.0, 1.0, 0.0, 1.0, 0.0, 0.0, 1.0, 0.0, 1.0, 1.0, 0.0, 1.0, 0.0, 0.0, 1.0, 0.0, 1.0, 1.0, 0.0, 1.0, 0.0, 0.0, 1.0, 0.0, 1.0, 1.0, 0.0, 1.0, 0.0, 0.0, 1.0, 0.0, 1.0, 1.0, 0.0, 1.0, 0.0, 0.0, 1.0, 0.0, 1.0, 1.0, 0.0, 1.0, 0.0, 0.0, 1.0, 0.0, 1.0, 1.0, 0.0, 1.0, 0.0, 0.0, 1.0, 0.0, 1.0, 1.0, 0.0, 1.0, 0.0, 0.0, 1.0, 0.0, 1.0, 1.0, 0.0, 1.0, 0.0, 0.0, 1.0, 0.0, 1.0, 1.0, 0.0, 1.0, 0.0, 0.0, 1.0, 0.0, 1.0, 1.0, 0.0, 1.0, 0.0, 0.0, 1.0, 0.0, 1.0, 1.0, 0.0, 1.0, 0.0, 0.0, 1.0, 0.0, 1.0, 1.0, 0.0, 1.0, 0.0, 0.0, 1.0, 0.0, 1.0, 1.0, 0.0, 1.0, 0.0, 0.0, 1.0, 0.0, 1.0, 1.0, 0.0, 1.0, 0.0, 0.0, 1.0, 0.0, 1.0, 1.0, 0.0, 1.0, 0.0, 0.0, 1.0, 0.0, 1.0, 1.0, 0.0, 1.0, 0.0, 0.0, 1.0, 0.0, 1.0, 1.0, 0.0, 1.0, 0.0, 0.0, 1.0, 0.0, 1.0, 1.0, 0.0, 1.0, 0.0, 0.0, 1.0, 0.0, 1.0, 1.0, 0.0, 1.0, 0.0, 0.0, 1.0, 0.0, 1.0, 1.0, 0.0, 1.0, 0.0, 0.0, 1.0, 0.0, 1.0, 1.0, 0.0, 1.0, 0.0, 0.0, 1.0, 0.0, 1.0, 1.0, 0.0, 1.0, 0.0, 0.0, 1.0, 0.0, 1.0, 1.0, 0.0, 1.0, 0.0, 0.0, 1.0, 0.0, 1.0, 1.0, 0.0, 1.0, 0.0, 0.0, 1.0, 0.0, 1.0, 1.0, 0.0, 1.0, 0.0, 0.0, 1.0, 0.0, 1.0, 1.0, 0.0, 1.0, 0.0, 0.0, 1.0, 0.0, 1.0, 1.0, 0.0, 1.0, 0.0, 0.0, 1.0, 0.0, 1.0, 1.0, 0.0, 1.0, 0.0, 0.0, 1.0, 0.0, 1.0, 1.0, 0.0, 1.0, 0.0, 0.0, 1.0, 0.0, 1.0, 1.0, 0.0, 1.0, 0.0, 0.0, 1.0, 0.0, 1.0, 1.0, 0.0, 1.0, 0.0, 0.0, 1.0, 0.0, 1.0, 1.0, 0.0, 1.0, 0.0, 0.0, 1.0, 0.0, 1.0, 1.0, 0.0, 1.0, 0.0, 0.0, 1.0, 0.0, 1.0, 1.0, 0.0, 1.0, 0.0, 0.0, 1.0, 0.0, 1.0, 1.0, 0.0, 1.0, 0.0, 0.0, 1.0, 0.0, 1.0, 1.0, 0.0, 1.0, 0.0, 0.0, 1.0, 0.0, 1.0, 1.0, 0.0, 1.0, 0.0, 0.0, 1.0, 0.0, 1.0, 1.0, 0.0, 1.0, 0.0, 0.0, 1.0, 0.0, 1.0, 1.0, 0.0, 1.0, 0.0, 0.0, 1.0, 0.0, 1.0, 1.0, 0.0, 1.0, 0.0, 0.0, 1.0, 0.0, 1.0, 1.0, 0.0, 1.0, 0.0, 0.0, 1.0, 0.0, 1.0, 1.0, 0.0, 1.0, 0.0, 0.0, 1.0, 0.0, 1.0, 1.0, 0.0, 1.0, 0.0, 0.0, 1.0, 0.0, 1.0, 1.0, 0.0, 1.0, 0.0, 0.0, 1.0, 0.0, 1.0, 1.0, 0.0, 1.0, 0.0, 0.0, 1.0, 0.0, 1.0, 1.0, 0.0, 1.0, 0.0, 0.0, 1.0, 0.0, 1.0, 1.0, 0.0, 1.0, 0.0, 0.0, 1.0, 0.0, 1.0, 1.0, 0.0, 1.0, 0.0, 0.0, 1.0, 0.0, 1.0, 1.0, 0.0, 1.0, 0.0, 0.0, 1.0, 0.0, 1.0, 1.0, 0.0, 1.0, 0.0, 0.0, 1.0, 0.0, 1.0, 1.0, 0.0, 1.0, 0.0, 0.0, 1.0, 0.0, 1.0, 1.0, 0.0, 1.0, 0.0, 0.0, 1.0, 0.0, 1.0, 1.0, 0.0, 1.0, 0.0, 0.0, 1.0, 0.0, 1.0, 1.0, 0.0, 1.0, 0.0, 0.0, 1.0, 0.0, 1.0, 1.0, 0.0, 1.0, 0.0, 0.0, 1.0, 0.0, 1.0, 1.0, 0.0, 1.0, 0.0, 0.0, 1.0, 0.0, 1.0, 1.0, 0.0, 1.0, 0.0, 0.0, 1.0, 0.0, 1.0, 1.0, 0.0, 1.0, 0.0, 0.0, 1.0, 0.0, 1.0, 1.0, 0.0, 1.0, 0.0, 0.0, 1.0, 0.0, 1.0, 1.0, 0.0, 1.0, 0.0, 0.0, 1.0, 0.0, 1.0, 1.0, 0.0, 1.0, 0.0, 0.0, 1.0, 0.0, 1.0, 1.0, 0.0, 1.0, 0.0, 0.0, 1.0, 0.0, 1.0, 1.0, 0.0, 1.0, 0.0, 0.0, 1.0, 0.0, 1.0, 1.0, 0.0, 1.0, 0.0, 0.0, 1.0, 0.0, 1.0, 1.0, 0.0, 1.0, 0.0, 0.0, 1.0, 0.0, 1.0, 1.0, 0.0, 1.0, 0.0, 0.0, 1.0, 0.0, 1.0, 1.0, 0.0, 1.0, 0.0, 0.0, 1.0, 0.0, 1.0, 1.0, 0.0, 1.0, 0.0, 0.0, 1.0, 0.0, 1.0, 1.0, 0.0, 1.0, 0.0, 0.0, 1.0, 0.0, 1.0, 1.0, 0.0, 1.0, 0.0, 0.0, 1.0, 0.0, 1.0, 1.0, 0.0, 1.0, 0.0, 0.0, 1.0, 0.0, 1.0, 1.0, 0.0, 1.0, 0.0, 0.0, 1.0, 0.0, 1.0, 1.0, 0.0, 1.0, 0.0, 0.0, 1.0, 0.0, 1.0, 1.0, 0.0, 1.0, 0.0, 0.0, 1.0, 0.0, 1.0, 1.0, 0.0, 1.0, 0.0, 0.0, 1.0, 0.0, 1.0, 1.0, 0.0, 1.0, 0.0, 0.0, 1.0, 0.0, 1.0, 1.0, 0.0, 1.0, 0.0, 0.0, 1.0, 0.0, 1.0, 1.0, 0.0, 1.0, 0.0, 0.0, 1.0, 0.0, 1.0, 1.0, 0.0, 1.0, 0.0, 0.0, 1.0, 0.0, 1.0, 1.0, 0.0, 1.0, 0.0, 0.0, 1.0, 0.0, 1.0, 1.0, 0.0, 1.0, 0.0, 0.0, 1.0, 0.0, 1.0, 1.0, 0.0, 1.0, 0.0, 0.0, 1.0, 0.0, 1.0, 1.0, 0.0, 1.0, 0.0, 0.0, 1.0, 0.0, 1.0, 1.0, 0.0, 1.0, 0.0, 0.0, 1.0, 0.0, 1.0, 1.0, 0.0, 1.0, 0.0, 0.0, 1.0, 0.0, 1.0, 1.0, 0.0, 1.0, 0.0, 0.0, 1.0, 0.0, 1.0, 1.0, 0.0, 1.0, 0.0, 0.0, 1.0, 0.0, 1.0, 1.0, 0.0, 1.0, 0.0, 0.0, 1.0, 0.0, 1.0, 1.0, 0.0, 1.0, 0.0, 0.0, 1.0, 0.0, 1.0, 1.0, 0.0, 1.0, 0.0, 0.0, 1.0, 0.0, 1.0, 1.0, 0.0, 1.0, 0.0, 0.0, 1.0, 0.0, 1.0, 1.0, 0.0, 1.0, 0.0, 0.0, 1.0, 0.0, 1.0, 1.0, 0.0, 1.0, 0.0, 0.0, 1.0, 0.0, 1.0, 1.0, 0.0, 1.0, 0.0, 0.0, 1.0, 0.0, 1.0, 1.0, 0.0, 1.0, 0.0, 0.0, 1.0, 0.0, 1.0, 1.0, 0.0, 1.0, 0.0, 0.0, 1.0, 0.0, 1.0, 1.0, 0.0, 1.0, 0.0, 0.0, 1.0, 0.0, 1.0, 1.0, 0.0, 1.0, 0.0, 0.0, 1.0, 0.0, 1.0, 1.0, 0.0, 1.0, 0.0, 0.0, 1.0, 0.0, 1.0, 1.0, 0.0, 1.0, 0.0, 0.0, 1.0, 0.0, 1.0, 1.0, 0.0, 1.0, 0.0, 0.0, 1.0, 0.0, 1.0, 1.0, 0.0, 1.0, 0.0, 0.0, 1.0, 0.0, 1.0, 1.0, 0.0, 1.0, 0.0, 0.0, 1.0, 0.0, 1.0, 1.0, 0.0, 1.0, 0.0, 0.0, 1.0, 0.0, 1.0, 1.0, 0.0, 1.0, 0.0, 0.0, 1.0, 0.0, 1.0, 1.0, 0.0, 1.0, 0.0, 0.0, 1.0, 0.0, 1.0, 1.0, 0.0, 1.0, 0.0, 0.0, 1.0, 0.0, 1.0, 1.0, 0.0, 1.0, 0.0, 0.0, 1.0, 0.0, 1.0, 1.0, 0.0, 1.0, 0.0, 0.0, 1.0, 0.0, 1.0, 1.0, 0.0, 1.0, 0.0, 0.0, 1.0, 0.0, 1.0, 1.0, 0.0, 1.0, 0.0, 0.0, 1.0, 0.0, 1.0, 1.0, 0.0, 1.0, 0.0, 0.0, 1.0, 0.0, 1.0, 1.0, 0.0, 1.0, 0.0, 0.0, 1.0, 0.0, 1.0, 1.0, 0.0, 1.0, 0.0, 0.0, 1.0, 0.0, 1.0, 1.0, 0.0, 1.0, 0.0, 0.0, 1.0, 0.0, 1.0, 1.0, 0.0, 1.0, 0.0, 0.0, 1.0, 0.0, 1.0, 1.0, 0.0, 1.0, 0.0, 0.0, 1.0, 0.0, 1.0, 1.0, 0.0, 1.0, 0.0, 0.0, 1.0, 0.0, 1.0, 1.0, 0.0, 1.0, 0.0, 0.0, 1.0, 0.0, 1.0, 1.0, 0.0, 1.0, 0.0, 0.0, 1.0, 0.0, 1.0, 1.0, 0.0, 1.0, 0.0, 0.0, 1.0, 0.0, 1.0, 1.0, 0.0, 1.0, 0.0, 0.0, 1.0, 0.0, 1.0, 1.0, 0.0, 1.0, 0.0, 0.0, 1.0, 0.0, 1.0, 1.0, 0.0, 1.0, 0.0, 0.0, 1.0, 0.0, 1.0, 1.0, 0.0, 1.0, 0.0, 0.0, 1.0, 0.0, 1.0, 1.0, 0.0, 1.0, 0.0, 0.0, 1.0, 0.0, 1.0, 1.0, 0.0, 1.0, 0.0, 0.0, 1.0, 0.0, 1.0, 1.0, 0.0, 1.0, 0.0, 0.0, 1.0, 0.0, 1.0, 1.0, 0.0, 1.0, 0.0, 0.0, 1.0, 0.0, 1.0, 1.0, 0.0, 1.0, 0.0, 0.0, 1.0, 0.0, 1.0, 1.0, 0.0, 1.0, 0.0, 0.0, 1.0, 0.0, 1.0, 1.0, 0.0, 1.0, 0.0, 0.0, 1.0, 0.0, 1.0, 1.0, 0.0, 1.0, 0.0, 0.0, 1.0, 0.0, 1.0, 1.0, 0.0, 1.0, 0.0, 0.0, 1.0, 0.0, 1.0, 1.0, 0.0, 1.0, 0.0, 0.0, 1.0, 0.0, 1.0, 1.0, 0.0, 1.0, 0.0, 0.0, 1.0, 0.0, 1.0, 1.0, 0.0, 1.0, 0.0, 0.0, 1.0, 0.0, 1.0, 1.0, 0.0, 1.0, 0.0, 0.0, 1.0, 0.0, 1.0, 1.0, 0.0, 1.0, 0.0, 0.0, 1.0, 0.0, 1.0, 1.0, 0.0, 1.0, 0.0, 0.0, 1.0, 0.0, 1.0, 1.0, 0.0, 1.0, 0.0, 0.0, 1.0, 0.0, 1.0, 1.0, 0.0, 1.0, 0.0, 0.0, 1.0, 0.0, 1.0, 1.0, 0.0, 1.0, 0.0, 0.0, 1.0, 0.0, 1.0, 1.0, 0.0, 1.0, 0.0, 0.0, 1.0, 0.0, 1.0, 1.0, 0.0, 1.0, 0.0, 0.0, 1.0, 0.0, 1.0, 1.0, 0.0, 1.0, 0.0, 0.0, 1.0, 0.0, 1.0, 1.0, 0.0, 1.0, 0.0, 0.0, 1.0, 0.0, 1.0, 1.0, 0.0, 1.0, 0.0, 0.0, 1.0, 0.0, 1.0, 1.0, 0.0, 1.0, 0.0, 0.0, 1.0, 0.0, 1.0, 1.0, 0.0, 1.0, 0.0, 0.0, 1.0, 0.0, 1.0, 1.0, 0.0, 1.0, 0.0, 0.0, 1.0, 0.0, 1.0, 1.0, 0.0, 1.0, 0.0, 0.0, 1.0, 0.0, 1.0, 1.0, 0.0, 1.0, 0.0, 0.0, 1.0, 0.0, 1.0, 1.0, 0.0, 1.0, 0.0, 0.0, 1.0, 0.0, 1.0, 1.0, 0.0, 1.0, 0.0, 0.0, 1.0, 0.0, 1.0, 1.0, 0.0, 1.0, 0.0, 0.0, 1.0, 0.0, 1.0, 1.0, 0.0, 1.0, 0.0, 0.0, 1.0, 0.0, 1.0, 1.0, 0.0, 1.0, 0.0, 0.0, 1.0, 0.0, 1.0, 1.0, 0.0, 1.0, 0.0, 0.0, 1.0, 0.0, 1.0, 1.0, 0.0, 1.0, 0.0, 0.0, 1.0, 0.0, 1.0, 1.0, 0.0, 1.0, 0.0, 0.0, 1.0, 0.0, 1.0, 1.0, 0.0, 1.0, 0.0, 0.0, 1.0, 0.0, 1.0, 1.0, 0.0, 1.0, 0.0, 0.0, 1.0, 0.0, 1.0, 1.0, 0.0, 1.0, 0.0, 0.0, 1.0, 0.0, 1.0, 1.0, 0.0, 1.0, 0.0, 0.0, 1.0, 0.0, 1.0, 1.0, 0.0, 1.0, 0.0, 0.0, 1.0, 0.0, 1.0, 1.0, 0.0, 1.0, 0.0, 0.0, 1.0, 0.0, 1.0, 1.0, 0.0, 1.0, 0.0, 0.0, 1.0, 0.0, 1.0, 1.0, 0.0, 1.0, 0.0, 0.0, 1.0, 0.0, 1.0, 1.0, 0.0, 1.0, 0.0, 0.0, 1.0, 0.0, 1.0, 1.0, 0.0, 1.0, 0.0, 0.0, 1.0, 0.0, 1.0, 1.0, 0.0, 1.0, 0.0, 0.0, 1.0, 0.0, 1.0, 1.0, 0.0, 1.0, 0.0, 0.0, 1.0, 0.0, 1.0, 1.0, 0.0, 1.0, 0.0, 0.0, 1.0, 0.0, 1.0, 1.0, 0.0, 1.0, 0.0, 0.0, 1.0, 0.0, 1.0, 1.0, 0.0, 1.0, 0.0, 0.0, 1.0, 0.0, 1.0, 1.0, 0.0, 1.0, 0.0, 0.0, 1.0, 0.0, 1.0, 1.0, 0.0, 1.0, 0.0, 0.0, 1.0, 0.0, 1.0, 1.0, 0.0, 1.0, 0.0, 0.0, 1.0, 0.0, 1.0, 1.0, 0.0, 1.0, 0.0, 0.0, 1.0, 0.0, 1.0, 1.0, 0.0, 1.0, 0.0, 0.0, 1.0, 0.0, 1.0, 1.0, 0.0, 1.0, 0.0, 0.0, 1.0, 0.0, 1.0, 1.0, 0.0, 1.0, 0.0, 0.0, 1.0, 0.0, 1.0, 1.0, 0.0, 1.0, 0.0, 0.0, 1.0, 0.0, 1.0, 1.0, 0.0, 1.0, 0.0, 0.0, 1.0, 0.0, 1.0, 1.0, 0.0, 1.0, 0.0, 0.0, 1.0, 0.0, 1.0, 1.0, 0.0, 1.0, 0.0, 0.0, 1.0, 0.0, 1.0, 1.0, 0.0, 1.0, 0.0, 0.0, 1.0, 0.0, 1.0, 1.0, 0.0, 1.0, 0.0, 0.0, 1.0, 0.0, 1.0, 1.0, 0.0, 1.0, 0.0, 0.0, 1.0, 0.0, 1.0, 1.0, 0.0, 1.0, 0.0, 0.0, 1.0, 0.0, 1.0, 1.0, 0.0, 1.0, 0.0, 0.0, 1.0, 0.0, 1.0, 1.0, 0.0, 1.0, 0.0, 0.0, 1.0, 0.0, 1.0, 1.0, 0.0, 1.0, 0.0, 0.0, 1.0, 0.0, 1.0, 1.0, 0.0, 1.0, 0.0, 0.0, 1.0, 0.0, 1.0, 1.0, 0.0, 1.0, 0.0, 0.0, 1.0, 0.0, 1.0, 1.0, 0.0, 1.0, 0.0, 0.0, 1.0, 0.0, 1.0, 1.0, 0.0, 1.0, 0.0, 0.0, 1.0, 0.0, 1.0, 1.0, 0.0, 1.0, 0.0, 0.0, 1.0, 0.0, 1.0, 1.0, 0.0, 1.0, 0.0, 0.0, 1.0, 0.0, 1.0, 1.0, 0.0, 1.0, 0.0, 0.0, 1.0, 0.0, 1.0, 1.0, 0.0, 1.0, 0.0, 0.0, 1.0, 0.0, 1.0, 1.0, 0.0, 1.0, 0.0, 0.0, 1.0, 0.0, 1.0, 1.0, 0.0, 1.0, 0.0, 0.0, 1.0, 0.0, 1.0, 1.0, 0.0, 1.0, 0.0, 0.0, 1.0, 0.0, 1.0, 1.0, 0.0, 1.0, 0.0, 0.0, 1.0, 0.0, 1.0, 1.0, 0.0, 1.0, 0.0, 0.0, 1.0, 0.0, 1.0, 1.0, 0.0, 1.0, 0.0, 0.0, 1.0, 0.0, 1.0, 1.0, 0.0, 1.0, 0.0, 0.0, 1.0, 0.0, 1.0, 1.0, 0.0, 1.0, 0.0, 0.0, 1.0, 0.0, 1.0, 1.0, 0.0, 1.0, 0.0, 0.0, 1.0, 0.0, 1.0, 1.0, 0.0, 1.0, 0.0, 0.0, 1.0, 0.0, 1.0, 1.0, 0.0, 1.0, 0.0, 0.0, 1.0, 0.0, 1.0, 1.0, 0.0, 1.0, 0.0, 0.0, 1.0, 0.0, 1.0, 1.0, 0.0, 1.0, 0.0, 0.0, 1.0, 0.0, 1.0, 1.0, 0.0, 1.0, 0.0, 0.0, 1.0, 0.0, 1.0, 1.0, 0.0, 1.0, 0.0, 0.0, 1.0, 0.0, 1.0, 1.0, 0.0, 1.0, 0.0, 0.0, 1.0, 0.0, 1.0, 1.0, 0.0, 1.0, 0.0, 0.0, 1.0, 0.0, 1.0, 1.0, 0.0, 1.0, 0.0, 0.0, 1.0, 0.0, 1.0, 1.0, 0.0, 1.0, 0.0, 0.0, 1.0, 0.0, 1.0, 1.0, 0.0, 1.0, 0.0, 0.0, 1.0, 0.0, 1.0, 1.0, 0.0, 1.0, 0.0, 0.0, 1.0, 0.0, 1.0, 1.0, 0.0, 1.0, 0.0, 0.0, 1.0, 0.0, 1.0, 1.0, 0.0, 1.0, 0.0, 0.0, 1.0, 0.0, 1.0, 1.0, 0.0, 1.0, 0.0, 0.0, 1.0, 0.0, 1.0, 1.0, 0.0, 1.0, 0.0, 0.0, 1.0, 0.0, 1.0, 1.0, 0.0, 1.0, 0.0, 0.0, 1.0, 0.0, 1.0, 1.0, 0.0, 1.0, 0.0, 0.0, 1.0, 0.0, 1.0, 1.0, 0.0, 1.0, 0.0, 0.0, 1.0, 0.0, 1.0, 1.0, 0.0, 1.0, 0.0, 0.0, 1.0, 0.0, 1.0, 1.0, 0.0, 1.0, 0.0, 0.0, 1.0, 0.0, 1.0, 1.0, 0.0, 1.0, 0.0, 0.0, 1.0, 0.0, 1.0, 1.0, 0.0, 1.0, 0.0, 0.0, 1.0, 0.0, 1.0, 1.0, 0.0, 1.0, 0.0, 0.0, 1.0, 0.0, 1.0, 1.0, 0.0, 1.0, 0.0, 0.0, 1.0, 0.0, 1.0, 1.0, 0.0, 1.0, 0.0, 0.0, 1.0, 0.0, 1.0, 1.0, 0.0, 1.0, 0.0, 0.0, 1.0, 0.0, 1.0, 1.0, 0.0, 1.0, 0.0, 0.0, 1.0, 0.0, 1.0, 1.0, 0.0, 1.0, 0.0, 0.0, 1.0, 0.0, 1.0, 1.0, 0.0, 1.0, 0.0, 0.0, 1.0, 0.0, 1.0, 1.0, 0.0, 1.0, 0.0, 0.0, 1.0, 0.0, 1.0, 1.0, 0.0, 1.0, 0.0, 0.0, 1.0, 0.0, 1.0, 1.0, 0.0, 1.0, 0.0, 0.0, 1.0, 0.0, 1.0, 1.0, 0.0, 1.0, 0.0, 0.0, 1.0, 0.0, 1.0, 1.0, 0.0, 1.0, 0.0, 0.0, 1.0, 0.0, 1.0, 1.0, 0.0, 1.0, 0.0, 0.0, 1.0, 0.0, 1.0, 1.0, 0.0, 1.0, 0.0, 0.0, 1.0, 0.0, 1.0, 1.0, 0.0, 1.0, 0.0, 0.0, 1.0, 0.0, 1.0, 1.0, 0.0, 1.0, 0.0, 0.0, 1.0, 0.0, 1.0, 1.0, 0.0, 1.0, 0.0, 0.0, 1.0, 0.0, 1.0, 1.0, 0.0, 1.0, 0.0, 0.0, 1.0, 0.0, 1.0, 1.0, 0.0, 1.0, 0.0, 0.0, 1.0, 0.0, 1.0, 1.0, 0.0, 1.0, 0.0, 0.0, 1.0, 0.0, 1.0, 1.0, 0.0, 1.0, 0.0, 0.0, 1.0, 0.0, 1.0, 1.0, 0.0, 1.0, 0.0, 0.0, 1.0, 0.0, 1.0, 1.0, 0.0, 1.0, 0.0, 0.0, 1.0, 0.0, 1.0, 1.0, 0.0, 1.0, 0.0, 0.0, 1.0, 0.0, 1.0, 1.0, 0.0, 1.0, 0.0, 0.0, 1.0, 0.0, 1.0, 1.0, 0.0, 1.0, 0.0, 0.0, 1.0, 0.0, 1.0, 1.0, 0.0, 1.0, 0.0, 0.0, 1.0, 0.0, 1.0, 1.0, 0.0, 1.0, 0.0, 0.0, 1.0, 0.0, 1.0, 1.0, 0.0, 1.0, 0.0, 0.0, 1.0, 0.0, 1.0, 1.0, 0.0, 1.0, 0.0, 0.0, 1.0, 0.0, 1.0, 1.0, 0.0, 1.0, 0.0, 0.0, 1.0, 0.0, 1.0, 1.0, 0.0, 1.0, 0.0, 0.0, 1.0, 0.0, 1.0, 1.0, 0.0, 1.0, 0.0, 0.0, 1.0, 0.0, 1.0, 1.0, 0.0, 1.0, 0.0, 0.0, 1.0, 0.0, 1.0, 1.0, 0.0, 1.0, 0.0, 0.0, 1.0, 0.0, 1.0, 1.0, 0.0, 1.0, 0.0, 0.0, 1.0, 0.0, 1.0, 1.0, 0.0, 1.0, 0.0, 0.0, 1.0, 0.0, 1.0, 1.0, 0.0, 1.0, 0.0, 0.0, 1.0, 0.0, 1.0, 1.0, 0.0, 1.0, 0.0, 0.0, 1.0, 0.0, 1.0, 1.0, 0.0, 1.0, 0.0, 0.0, 1.0, 0.0, 1.0, 1.0, 0.0, 1.0, 0.0, 0.0, 1.0, 0.0, 1.0, 1.0, 0.0, 1.0, 0.0, 0.0, 1.0, 0.0, 1.0, 1.0, 0.0, 1.0, 0.0, 0.0, 1.0, 0.0, 1.0, 1.0, 0.0, 1.0, 0.0, 0.0, 1.0, 0.0, 1.0, 1.0, 0.0, 1.0, 0.0, 0.0, 1.0, 0.0, 1.0, 1.0, 0.0, 1.0, 0.0, 0.0, 1.0, 0.0, 1.0, 1.0, 0.0, 1.0, 0.0, 0.0, 1.0, 0.0, 1.0, 1.0, 0.0, 1.0, 0.0, 0.0, 1.0, 0.0, 1.0, 1.0, 0.0, 1.0, 0.0, 0.0, 1.0, 0.0, 1.0, 1.0, 0.0, 1.0, 0.0, 0.0, 1.0, 0.0, 1.0, 1.0, 0.0, 1.0, 0.0, 0.0, 1.0, 0.0, 1.0, 1.0, 0.0, 1.0, 0.0, 0.0, 1.0, 0.0, 1.0, 1.0, 0.0, 1.0, 0.0, 0.0, 1.0, 0.0, 1.0, 1.0, 0.0, 1.0, 0.0, 0.0, 1.0, 0.0, 1.0, 1.0, 0.0, 1.0, 0.0, 0.0, 1.0, 0.0, 1.0, 1.0, 0.0, 1.0, 0.0, 0.0, 1.0, 0.0, 1.0, 1.0, 0.0, 1.0, 0.0, 0.0, 1.0, 0.0, 1.0, 1.0, 0.0, 1.0, 0.0, 0.0, 1.0, 0.0, 1.0, 1.0, 0.0, 1.0, 0.0, 0.0, 1.0, 0.0, 1.0, 1.0, 0.0, 1.0, 0.0, 0.0, 1.0, 0.0, 1.0, 1.0, 0.0, 1.0, 0.0, 0.0, 1.0, 0.0, 1.0, 1.0, 0.0, 1.0, 0.0, 0.0, 1.0, 0.0, 1.0, 1.0, 0.0, 1.0, 0.0, 0.0, 1.0, 0.0, 1.0, 1.0, 0.0, 1.0, 0.0, 0.0, 1.0, 0.0, 1.0, 1.0, 0.0, 1.0, 0.0, 0.0, 1.0, 0.0, 1.0, 1.0, 0.0, 1.0, 0.0, 0.0, 1.0, 0.0, 1.0, 1.0, 0.0, 1.0, 0.0, 0.0, 1.0, 0.0, 1.0, 1.0, 0.0, 1.0, 0.0, 0.0, 1.0, 0.0, 1.0, 1.0, 0.0, 1.0, 0.0, 0.0, 1.0, 0.0, 1.0, 1.0, 0.0, 1.0, 0.0, 0.0, 1.0, 0.0, 1.0, 1.0, 0.0, 1.0, 0.0, 0.0, 1.0, 0.0, 1.0, 1.0, 0.0, 1.0, 0.0, 0.0, 1.0, 0.0, 1.0, 1.0, 0.0, 1.0, 0.0, 0.0, 1.0, 0.0, 1.0, 1.0, 0.0, 1.0, 0.0, 0.0, 1.0, 0.0, 1.0, 1.0, 0.0, 1.0, 0.0, 0.0, 1.0, 0.0, 1.0, 1.0, 0.0, 1.0, 0.0, 0.0, 1.0, 0.0, 1.0, 1.0, 0.0, 1.0, 0.0, 0.0, 1.0, 0.0, 1.0, 1.0, 0.0, 1.0, 0.0, 0.0, 1.0, 0.0, 1.0, 1.0, 0.0, 1.0, 0.0, 0.0, 1.0, 0.0, 1.0, 1.0, 0.0, 1.0, 0.0, 0.0, 1.0, 0.0, 1.0, 1.0, 0.0, 1.0, 0.0, 0.0, 1.0, 0.0, 1.0, 1.0, 0.0, 1.0, 0.0, 0.0, 1.0, 0.0, 1.0, 1.0, 0.0, 1.0, 0.0, 0.0, 1.0, 0.0, 1.0, 1.0, 0.0, 1.0, 0.0, 0.0, 1.0, 0.0, 1.0, 1.0, 0.0, 1.0, 0.0, 0.0, 1.0, 0.0, 1.0, 1.0, 0.0, 1.0, 0.0, 0.0, 1.0, 0.0, 1.0, 1.0, 0.0, 1.0, 0.0, 0.0, 1.0, 0.0, 1.0, 1.0, 0.0, 1.0, 0.0, 0.0, 1.0, 0.0, 1.0, 1.0, 0.0, 1.0, 0.0, 0.0, 1.0, 0.0, 1.0, 1.0, 0.0, 1.0, 0.0, 0.0, 1.0, 0.0, 1.0, 1.0, 0.0, 1.0, 0.0, 0.0, 1.0, 0.0, 1.0, 1.0, 0.0, 1.0, 0.0, 0.0, 1.0, 0.0, 1.0, 1.0, 0.0, 1.0, 0.0, 0.0, 1.0, 0.0, 1.0, 1.0, 0.0, 1.0, 0.0, 0.0, 1.0, 0.0, 1.0, 1.0, 0.0, 1.0, 0.0, 0.0, 1.0, 0.0, 1.0, 1.0, 0.0, 1.0, 0.0, 0.0, 1.0, 0.0, 1.0, 1.0, 0.0, 1.0, 0.0, 0.0, 1.0, 0.0, 1.0, 1.0, 0.0, 1.0, 0.0, 0.0, 1.0, 0.0, 1.0, 1.0, 0.0, 1.0, 0.0, 0.0, 1.0, 0.0, 1.0, 1.0, 0.0, 1.0, 0.0, 0.0, 1.0, 0.0, 1.0, 1.0, 0.0, 1.0, 0.0, 0.0, 1.0, 0.0, 1.0, 1.0, 0.0, 1.0, 0.0, 0.0, 1.0, 0.0, 1.0, 1.0, 0.0, 1.0, 0.0, 0.0, 1.0, 0.0, 1.0, 1.0, 0.0, 1.0, 0.0, 0.0, 1.0, 0.0, 1.0, 1.0, 0.0, 1.0, 0.0, 0.0, 1.0, 0.0, 1.0, 1.0, 0.0, 1.0, 0.0, 0.0, 1.0, 0.0, 1.0, 1.0, 0.0, 1.0, 0.0, 0.0, 1.0, 0.0, 1.0, 1.0, 0.0, 1.0, 0.0, 0.0, 1.0, 0.0, 1.0, 1.0, 0.0, 1.0, 0.0, 0.0, 1.0, 0.0, 1.0, 1.0, 0.0, 1.0, 0.0, 0.0, 1.0, 0.0, 1.0, 1.0, 0.0, 1.0, 0.0, 0.0, 1.0, 0.0, 1.0, 1.0, 0.0, 1.0, 0.0, 0.0, 1.0, 0.0, 1.0, 1.0, 0.0, 1.0, 0.0, 0.0, 1.0, 0.0, 1.0, 1.0, 0.0, 1.0, 0.0, 0.0, 1.0, 0.0, 1.0, 1.0, 0.0, 1.0, 0.0, 0.0, 1.0, 0.0, 1.0, 1.0, 0.0, 1.0, 0.0, 0.0, 1.0, 0.0, 1.0, 1.0, 0.0, 1.0, 0.0, 0.0, 1.0, 0.0, 1.0, 1.0, 0.0, 1.0, 0.0, 0.0, 1.0, 0.0, 1.0, 1.0, 0.0, 1.0, 0.0, 0.0, 1.0, 0.0, 1.0, 1.0, 0.0, 1.0, 0.0, 0.0, 1.0, 0.0, 1.0, 1.0, 0.0, 1.0, 0.0, 0.0, 1.0, 0.0, 1.0, 1.0, 0.0, 1.0, 0.0, 0.0, 1.0, 0.0, 1.0, 1.0, 0.0, 1.0, 0.0, 0.0, 1.0, 0.0, 1.0, 1.0, 0.0, 1.0, 0.0, 0.0, 1.0, 0.0, 1.0, 1.0, 0.0, 1.0, 0.0, 0.0, 1.0, 0.0, 1.0, 1.0, 0.0, 1.0, 0.0, 0.0, 1.0, 0.0, 1.0, 1.0, 0.0, 1.0, 0.0, 0.0, 1.0, 0.0, 1.0, 1.0, 0.0, 1.0, 0.0, 0.0, 1.0, 0.0, 1.0, 1.0, 0.0, 1.0, 0.0, 0.0, 1.0, 0.0, 1.0, 1.0, 0.0, 1.0, 0.0, 0.0, 1.0, 0.0, 1.0, 1.0, 0.0, 1.0, 0.0, 0.0, 1.0, 0.0, 1.0, 1.0, 0.0, 1.0, 0.0, 0.0, 1.0, 0.0, 1.0, 1.0, 0.0, 1.0, 0.0, 0.0, 1.0, 0.0, 1.0, 1.0, 0.0, 1.0, 0.0, 0.0, 1.0, 0.0, 1.0, 1.0, 0.0, 1.0, 0.0, 0.0, 1.0, 0.0, 1.0, 1.0, 0.0, 1.0, 0.0, 0.0, 1.0, 0.0, 1.0, 1.0, 0.0, 1.0, 0.0, 0.0, 1.0, 0.0, 1.0, 1.0, 0.0, 1.0, 0.0, 0.0, 1.0, 0.0, 1.0, 1.0, 0.0, 1.0, 0.0, 0.0, 1.0, 0.0, 1.0, 1.0, 0.0, 1.0, 0.0, 0.0, 1.0, 0.0, 1.0, 1.0, 0.0, 1.0, 0.0, 0.0, 1.0, 0.0, 1.0, 1.0, 0.0, 1.0, 0.0, 0.0, 1.0, 0.0, 1.0, 1.0, 0.0, 1.0, 0.0, 0.0, 1.0, 0.0, 1.0, 1.0, 0.0, 1.0, 0.0, 0.0, 1.0, 0.0, 1.0, 1.0, 0.0, 1.0, 0.0, 0.0, 1.0, 0.0, 1.0, 1.0, 0.0, 1.0, 0.0, 0.0, 1.0, 0.0, 1.0, 1.0, 0.0, 1.0, 0.0, 0.0, 1.0, 0.0, 1.0, 1.0, 0.0, 1.0, 0.0, 0.0, 1.0, 0.0, 1.0, 1.0, 0.0, 1.0, 0.0, 0.0, 1.0, 0.0, 1.0, 1.0, 0.0, 1.0, 0.0, 0.0, 1.0, 0.0, 1.0, 1.0, 0.0, 1.0, 0.0, 0.0, 1.0, 0.0, 1.0, 1.0, 0.0, 1.0, 0.0, 0.0, 1.0, 0.0, 1.0, 1.0, 0.0, 1.0, 0.0, 0.0, 1.0, 0.0, 1.0, 1.0, 0.0, 1.0, 0.0, 0.0, 1.0, 0.0, 1.0, 1.0, 0.0, 1.0, 0.0, 0.0, 1.0, 0.0, 1.0, 1.0, 0.0, 1.0, 0.0, 0.0, 1.0, 0.0, 1.0, 1.0, 0.0, 1.0, 0.0, 0.0, 1.0, 0.0, 1.0, 1.0, 0.0, 1.0, 0.0, 0.0, 1.0, 0.0, 1.0, 1.0, 0.0, 1.0, 0.0, 0.0, 1.0, 0.0, 1.0, 1.0, 0.0, 1.0, 0.0, 0.0, 1.0, 0.0, 1.0, 1.0, 0.0, 1.0, 0.0, 0.0, 1.0, 0.0, 1.0, 1.0, 0.0, 1.0, 0.0, 0.0, 1.0, 0.0, 1.0, 1.0, 0.0, 1.0, 0.0, 0.0, 1.0, 0.0, 1.0, 1.0, 0.0, 1.0, 0.0, 0.0, 1.0, 0.0, 1.0, 1.0, 0.0, 1.0, 0.0, 0.0, 1.0, 0.0, 1.0, 1.0, 0.0, 1.0, 0.0, 0.0, 1.0, 0.0, 1.0, 1.0, 0.0, 1.0, 0.0, 0.0, 1.0, 0.0, 1.0, 1.0, 0.0, 1.0, 0.0, 0.0, 1.0, 0.0, 1.0, 1.0, 0.0, 1.0, 0.0, 0.0, 1.0, 0.0, 1.0, 1.0, 0.0, 1.0, 0.0, 0.0, 1.0, 0.0, 1.0, 1.0, 0.0, 1.0, 0.0, 0.0, 1.0, 0.0, 1.0, 1.0, 0.0, 1.0, 0.0, 0.0, 1.0, 0.0, 1.0, 1.0, 0.0, 1.0, 0.0, 0.0, 1.0, 0.0, 1.0, 1.0, 0.0, 1.0, 0.0, 0.0, 1.0, 0.0, 1.0, 1.0, 0.0, 1.0, 0.0, 0.0, 1.0, 0.0, 1.0, 1.0, 0.0, 1.0, 0.0, 0.0, 1.0, 0.0, 1.0, 1.0, 0.0, 1.0, 0.0, 0.0, 1.0, 0.0, 1.0, 1.0, 0.0, 1.0, 0.0, 0.0, 1.0, 0.0, 1.0, 1.0, 0.0, 1.0, 0.0, 0.0, 1.0, 0.0, 1.0, 1.0, 0.0, 1.0, 0.0, 0.0, 1.0, 0.0, 1.0, 1.0, 0.0, 1.0, 0.0, 0.0, 1.0, 0.0, 1.0, 1.0, 0.0, 1.0, 0.0, 0.0, 1.0, 0.0, 1.0, 1.0, 0.0, 1.0, 0.0, 0.0, 1.0, 0.0, 1.0, 1.0, 0.0, 1.0, 0.0, 0.0, 1.0, 0.0, 1.0, 1.0, 0.0, 1.0, 0.0, 0.0, 1.0, 0.0, 1.0, 1.0, 0.0, 1.0, 0.0, 0.0, 1.0, 0.0, 1.0, 1.0, 0.0, 1.0, 0.0, 0.0, 1.0, 0.0, 1.0, 1.0, 0.0, 1.0, 0.0, 0.0, 1.0, 0.0, 1.0, 1.0, 0.0, 1.0, 0.0, 0.0, 1.0, 0.0, 1.0, 1.0, 0.0, 1.0, 0.0, 0.0, 1.0, 0.0, 1.0, 1.0, 0.0, 1.0, 0.0, 0.0, 1.0, 0.0, 1.0, 1.0, 0.0, 1.0, 0.0, 0.0, 1.0, 0.0, 1.0, 1.0, 0.0, 1.0, 0.0, 0.0, 1.0, 0.0, 1.0, 1.0, 0.0, 1.0, 0.0, 0.0, 1.0, 0.0, 1.0, 1.0, 0.0, 1.0, 0.0, 0.0, 1.0, 0.0, 1.0, 1.0, 0.0, 1.0, 0.0, 0.0, 1.0, 0.0, 1.0, 1.0, 0.0, 1.0, 0.0, 0.0, 1.0, 0.0, 1.0, 1.0, 0.0, 1.0, 0.0, 0.0, 1.0, 0.0, 1.0, 1.0, 0.0, 1.0, 0.0, 0.0, 1.0, 0.0, 1.0, 1.0, 0.0, 1.0, 0.0, 0.0, 1.0, 0.0, 1.0, 1.0, 0.0, 1.0, 0.0, 0.0, 1.0, 0.0, 1.0, 1.0, 0.0, 1.0, 0.0, 0.0, 1.0, 0.0, 1.0, 1.0, 0.0, 1.0, 0.0, 0.0, 1.0, 0.0, 1.0, 1.0, 0.0, 1.0, 0.0, 0.0, 1.0, 0.0, 1.0, 1.0, 0.0, 1.0, 0.0, 0.0, 1.0, 0.0, 1.0, 1.0, 0.0, 1.0, 0.0, 0.0, 1.0, 0.0, 1.0, 1.0, 0.0, 1.0, 0.0, 0.0, 1.0, 0.0, 1.0, 1.0, 0.0, 1.0, 0.0, 0.0, 1.0, 0.0, 1.0, 1.0, 0.0, 1.0, 0.0, 0.0, 1.0, 0.0, 1.0, 1.0, 0.0, 1.0, 0.0, 0.0, 1.0, 0.0, 1.0, 1.0, 0.0, 1.0, 0.0, 0.0, 1.0, 0.0, 1.0, 1.0, 0.0, 1.0, 0.0, 0.0, 1.0, 0.0, 1.0, 1.0, 0.0, 1.0, 0.0, 0.0, 1.0, 0.0, 1.0, 1.0, 0.0, 1.0, 0.0, 0.0, 1.0, 0.0, 1.0, 1.0, 0.0, 1.0, 0.0, 0.0, 1.0, 0.0, 1.0, 1.0, 0.0, 1.0, 0.0, 0.0, 1.0, 0.0, 1.0, 1.0, 0.0, 1.0, 0.0, 0.0, 1.0, 0.0, 1.0, 1.0, 0.0, 1.0, 0.0, 0.0, 1.0, 0.0, 1.0, 1.0, 0.0, 1.0, 0.0, 0.0, 1.0, 0.0, 1.0, 1.0, 0.0, 1.0, 0.0, 0.0, 1.0, 0.0, 1.0, 1.0, 0.0, 1.0, 0.0, 0.0, 1.0, 0.0, 1.0, 1.0, 0.0, 1.0, 0.0, 0.0, 1.0, 0.0, 1.0, 1.0, 0.0, 1.0, 0.0, 0.0, 1.0, 0.0, 1.0, 1.0, 0.0, 1.0, 0.0, 0.0, 1.0, 0.0, 1.0, 1.0, 0.0, 1.0, 0.0, 0.0, 1.0, 0.0, 1.0, 1.0, 0.0, 1.0, 0.0, 0.0, 1.0, 0.0, 1.0, 1.0, 0.0, 1.0, 0.0, 0.0, 1.0, 0.0, 1.0, 1.0, 0.0, 1.0, 0.0, 0.0, 1.0, 0.0, 1.0, 1.0, 0.0, 1.0, 0.0, 0.0, 1.0, 0.0, 1.0, 1.0, 0.0, 1.0, 0.0, 0.0, 1.0, 0.0, 1.0, 1.0, 0.0, 1.0, 0.0, 0.0, 1.0, 0.0, 1.0, 1.0, 0.0, 1.0, 0.0, 0.0, 1.0, 0.0, 1.0, 1.0, 0.0, 1.0, 0.0, 0.0, 1.0, 0.0, 1.0, 1.0, 0.0, 1.0, 0.0, 0.0, 1.0, 0.0, 1.0, 1.0, 0.0, 1.0, 0.0, 0.0, 1.0, 0.0, 1.0, 1.0, 0.0, 1.0, 0.0, 0.0, 1.0, 0.0, 1.0, 1.0, 0.0, 1.0, 0.0, 0.0, 1.0, 0.0, 1.0, 1.0, 0.0, 1.0, 0.0, 0.0, 1.0, 0.0, 1.0, 1.0, 0.0, 1.0, 0.0, 0.0, 1.0, 0.0, 1.0, 1.0, 0.0, 1.0, 0.0, 0.0, 1.0, 0.0, 1.0, 1.0, 0.0, 1.0, 0.0, 0.0, 1.0, 0.0, 1.0, 1.0, 0.0, 1.0, 0.0, 0.0, 1.0, 0.0, 1.0, 1.0, 0.0, 1.0, 0.0, 0.0, 1.0, 0.0, 1.0, 1.0, 0.0, 1.0, 0.0, 0.0, 1.0, 0.0, 1.0, 1.0, 0.0, 1.0, 0.0, 0.0, 1.0, 0.0, 1.0, 1.0, 0.0, 1.0, 0.0, 0.0, 1.0, 0.0, 1.0, 1.0, 0.0, 1.0, 0.0, 0.0, 1.0, 0.0, 1.0, 1.0, 0.0, 1.0, 0.0, 0.0, 1.0, 0.0, 1.0, 1.0, 0.0, 1.0, 0.0, 0.0, 1.0, 0.0, 1.0, 1.0, 0.0, 1.0, 0.0, 0.0, 1.0, 0.0, 1.0, 1.0, 0.0, 1.0, 0.0, 0.0, 1.0, 0.0, 1.0, 1.0, 0.0, 1.0, 0.0, 0.0, 1.0, 0.0, 1.0, 1.0, 0.0, 1.0, 0.0, 0.0, 1.0, 0.0, 1.0, 1.0, 0.0, 1.0, 0.0, 0.0, 1.0, 0.0, 1.0, 1.0, 0.0, 1.0, 0.0, 0.0, 1.0, 0.0, 1.0, 1.0, 0.0, 1.0, 0.0, 0.0, 1.0, 0.0, 1.0, 1.0, 0.0, 1.0, 0.0, 0.0, 1.0, 0.0, 1.0, 1.0, 0.0, 1.0, 0.0, 0.0, 1.0, 0.0, 1.0, 1.0, 0.0, 1.0, 0.0, 0.0, 1.0, 0.0, 1.0, 1.0, 0.0, 1.0])
me_cylinder.materials.append(None)
me_cylinder.use_remesh_fix_poles = True
me_cylinder.use_remesh_preserve_attributes = False
me_cylinder.update()

# ---- objects
ob_light = bpy.data.objects.new('Light', light_light)
ob_camera = bpy.data.objects.new('Camera', cam_camera)
ob_cylinder = bpy.data.objects.new('Cylinder', me_cylinder)

# ---- transforms, parenting, visibility, modifiers, constraints
ob_light.location = (4.076, 1.005, 5.904)
ob_light.rotation_euler = (0.6503, 0.05522, 1.866)
ob_light.lock_rotations_4d = False
ob_light.empty_display_type = 'ARROWS'
ob_light.color = (0.0, 0.0, 0.0, 0.0)
ob_light.lineart.crease_threshold = 0.0
ob_camera.location = (7.359, -6.926, 4.958)
ob_camera.rotation_euler = (1.109, 0.0, 0.8149)
ob_camera.lock_rotations_4d = False
ob_camera.empty_display_type = 'ARROWS'
ob_camera.color = (0.0, 0.0, 0.0, 0.0)
ob_camera.display_type = 'WIRE'
ob_camera.lineart.crease_threshold = 0.0
ob_cylinder.location = (0.0, 0.0, 1.598)

# ---- collection membership
col_collection.objects.link(ob_light)
col_collection.objects.link(ob_camera)
col_collection.objects.link(ob_cylinder)

# ---- scene / render settings (as saved in the file)
scene.camera = ob_camera
scene.frame_start = 1; scene.frame_end = 250; scene.frame_set(1)
scene.render.engine = 'BLENDER_EEVEE_NEXT'
scene.cycles.sampling_pattern = 'TABULATED_SOBOL'
scene.cycles.use_light_tree = False
scene.view_settings.view_transform = 'Filmic'
bpy.context.view_layer.update()
